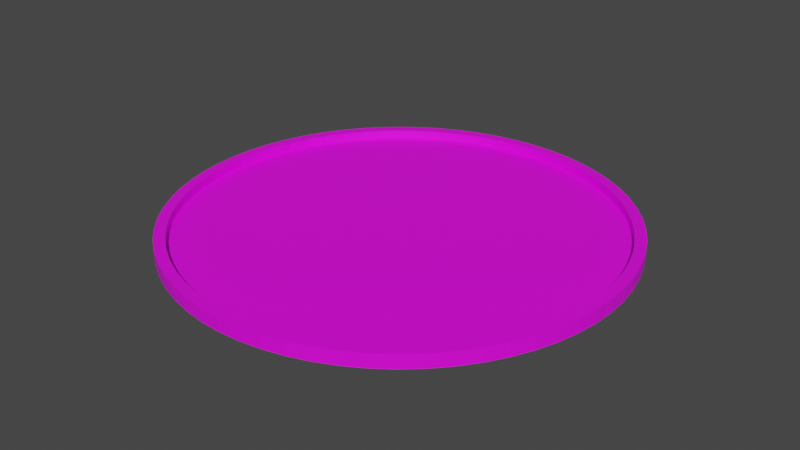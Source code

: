 # Source: Ring.blend  (saved by Blender 3.3.6; exported with 4.5.12 LTS)
import bpy
from mathutils import Matrix  # noqa: F401  (used for matrix-valued properties, if any)

bpy.ops.wm.read_factory_settings(use_empty=True)
scene = bpy.context.scene
scene.name = 'Scene'

# ---- collections
col_collection = bpy.data.collections.new('Collection'); scene.collection.children.link(col_collection)

# ---- images (referenced by path relative to the original .blend; pixels are not part of the script)
import os
ASSET_DIR = os.environ.get("B2B_ASSET_DIR", "")  # directory of the original .blend (textures are referenced by path, not embedded)
HERE = os.path.dirname(os.path.abspath(__file__))  # packed textures are extracted next to this script under _unpacked/

def load_image(name, relpath, width, height, colorspace="sRGB"):
    """Load a texture the original file referenced (path relative to the .blend, or extracted next to this script)."""
    p = next((c for c in (os.path.join(HERE, relpath), os.path.join(ASSET_DIR, relpath)) if relpath and os.path.exists(c)), "")
    if p:
        img = bpy.data.images.load(p, check_existing=True)
        img.name = name
    else:  # same state as the original file: an image datablock whose file is absent (Cycles renders it pink)
        img = bpy.data.images.new(name, width, height)
        img.source = "FILE"
        img.filepath = "//" + (relpath or name)
    img.colorspace_settings.name = colorspace
    return img
img_new_piskel_png = load_image('New Piskel.png', 'New Piskel.png', 1024, 1024, 'sRGB')

# ---- materials (node trees are filled in below, after node groups)
mat_material_002 = bpy.data.materials.new('Material.002')
mat_material_002.use_transparent_shadow = False

# ---- material node trees
mat_material_002.use_nodes = True; mat_material_002.node_tree.nodes.clear()
_N = mat_material_002.node_tree.nodes; _L = mat_material_002.node_tree.links
n0 = _N.new('ShaderNodeBsdfPrincipled'); n0.name = 'Principled BSDF'; n0.location = (10, 300)
n0.distribution = 'GGX'
n0.subsurface_method = 'RANDOM_WALK_SKIN'
n0.inputs[3].default_value = 1.45
n0.inputs[27].default_value = (0.0, 0.0, 0.0, 1.0)
n0.inputs[28].default_value = 1.0
n1 = _N.new('ShaderNodeOutputMaterial'); n1.name = 'Material Output'; n1.location = (300, 300)
n2 = _N.new('ShaderNodeTexImage'); n2.name = 'Image Texture'; n2.location = (-535, 128)
n2.image = img_new_piskel_png
n2.interpolation = 'Closest'
_L.new(n0.outputs[0], n1.inputs[0])
_L.new(n2.outputs[0], n0.inputs[0])
n1.is_active_output = True

# ---- world
world_world = bpy.data.worlds.new('World'); scene.world = world_world
world_world.use_nodes = True; world_world.node_tree.nodes.clear()
_N = world_world.node_tree.nodes; _L = world_world.node_tree.links
n0 = _N.new('ShaderNodeOutputWorld'); n0.name = 'World Output'; n0.location = (300, 300)
n1 = _N.new('ShaderNodeBackground'); n1.name = 'Background'; n1.location = (10, 300)
n1.inputs[0].default_value = (0.05088, 0.05088, 0.05088, 1.0)
_L.new(n1.outputs[0], n0.inputs[0])
n0.is_active_output = True
world_world.color = (0.05088, 0.05088, 0.05088)
world_world.use_sun_shadow = False
world_world.sun_shadow_jitter_overblur = 0.0

# ---- meshes
me_plane = bpy.data.meshes.new('Plane')
me_plane.from_pydata([(-6.498, -6.498, 0.2033), (6.498, -6.498, 0.2033), (-6.498, 6.498, 0.2033), (6.498, 6.498, 0.2033), (-9.19, 4.017e-07, 0.2033), (-4.017e-07, -9.19, 0.2033), (9.19, -4.017e-07, 0.2033), (4.017e-07, 9.19, 0.2033), (0.0, 0.0, 0.2033), (-8.49, -3.517, 0.2033), (3.517, -8.49, 0.2033), (8.49, 3.517, 0.2033), (-3.517, 8.49, 0.2033), (-8.49, 3.517, 0.2033), (-3.517, -8.49, 0.2033), (8.49, -3.517, 0.2033), (3.517, 8.49, 0.2033), (-2.013e-07, 4.606, 0.2033), (2.013e-07, -4.606, 0.2033), (-4.606, -2.013e-07, 0.2033), (4.606, 2.013e-07, 0.2033), (3.257, -3.257, 0.2033), (-3.257, -3.257, 0.2033), (-3.257, 3.257, 0.2033), (3.257, 3.257, 0.2033), (-7.641, -5.106, 0.2033), (5.106, -7.641, 0.2033), (7.641, 5.106, 0.2033), (-5.106, 7.641, 0.2033), (-9.013, 1.793, 0.2033), (-1.793, -9.013, 0.2033), (9.013, -1.793, 0.2033), (1.793, 9.013, 0.2033), (-3.015e-07, 6.897, 0.2033), (1.016e-07, -2.325, 0.2033), (-6.897, -3.015e-07, 0.2033), (2.325, 1.016e-07, 0.2033), (-9.013, -1.793, 0.2033), (1.793, -9.013, 0.2033), (9.013, 1.793, 0.2033), (-1.793, 9.013, 0.2033), (-7.641, 5.106, 0.2033), (-5.106, -7.641, 0.2033), (7.641, -5.106, 0.2033), (5.106, 7.641, 0.2033), (-1.016e-07, 2.325, 0.2033), (3.015e-07, -6.897, 0.2033), (-2.325, -1.016e-07, 0.2033), (6.897, 3.015e-07, 0.2033), (4.255, -1.763, 0.2033), (3.448, -5.973, 0.2033), (1.763, -4.255, 0.2033), (5.973, -3.448, 0.2033), (-4.255, -1.763, 0.2033), (-3.448, -5.973, 0.2033), (-5.973, -3.448, 0.2033), (-1.763, -4.255, 0.2033), (-3.448, 5.973, 0.2033), (-4.255, 1.763, 0.2033), (-5.973, 3.448, 0.2033), (-1.763, 4.255, 0.2033), (3.448, 5.973, 0.2033), (4.255, 1.763, 0.2033), (1.763, 4.255, 0.2033), (5.973, 3.448, 0.2033), (6.662, 1.785, 0.2033), (1.644, 1.644, 0.2033), (1.785, 6.662, 0.2033), (-1.644, 1.644, 0.2033), (-6.662, 1.785, 0.2033), (-4.877, 4.877, 0.2033), (-1.785, -6.662, 0.2033), (-4.877, -4.877, 0.2033), (-6.662, -1.785, 0.2033), (4.877, -4.877, 0.2033), (1.785, -6.662, 0.2033), (1.644, -1.644, 0.2033), (6.662, -1.785, 0.2033), (-1.644, -1.644, 0.2033), (-1.785, 6.662, 0.2033), (4.877, 4.877, 0.2033), (-7.104, -5.83, 0.2033), (5.83, -7.104, 0.2033), (7.104, 5.83, 0.2033), (-5.83, 7.104, 0.2033), (-9.145, 0.9008, 0.2033), (-0.9008, -9.145, 0.2033), (9.145, -0.9008, 0.2033), (0.9008, 9.145, 0.2033), (-3.516e-07, 8.043, 0.2033), (5.276e-08, -1.207, 0.2033), (-8.043, -3.516e-07, 0.2033), (1.207, 5.276e-08, 0.2033), (-8.794, -2.668, 0.2033), (2.668, -8.794, 0.2033), (8.794, 2.668, 0.2033), (-2.668, 8.794, 0.2033), (-8.105, 4.332, 0.2033), (-4.332, -8.105, 0.2033), (8.105, -4.332, 0.2033), (4.332, 8.105, 0.2033), (3.027e-07, 3.463, 0.2033), (3.521e-16, -5.751, 0.2033), (-3.463, 3.027e-07, 0.2033), (5.751, 0.0, 0.2033), (4.517, -0.8986, 0.2033), (3.38, -4.652, 0.2033), (0.8986, -4.517, 0.2033), (4.652, -3.38, 0.2033), (-4.517, -0.8986, 0.2033), (-3.38, -4.652, 0.2033), (-7.246, -3.49, 0.2033), (-2.559, -3.83, 0.2033), (-3.49, 7.246, 0.2033), (-3.83, 2.559, 0.2033), (-7.246, 3.49, 0.2033), (-2.559, 3.83, 0.2033), (3.49, 7.246, 0.2033), (3.83, 2.559, 0.2033), (0.8986, 4.517, 0.2033), (4.652, 3.38, 0.2033), (-8.105, -4.332, 0.2033), (4.332, -8.105, 0.2033), (8.105, 4.332, 0.2033), (-4.332, 8.105, 0.2033), (-8.794, 2.668, 0.2033), (-2.668, -8.794, 0.2033), (8.794, -2.668, 0.2033), (2.668, 8.794, 0.2033), (-1.056e-15, 5.751, 0.2033), (-3.027e-07, -3.463, 0.2033), (-5.751, -7.043e-16, 0.2033), (3.463, -3.027e-07, 0.2033), (-9.145, -0.9007, 0.2033), (0.9007, -9.145, 0.2033), (9.145, 0.9007, 0.2033), (-0.9007, 9.145, 0.2033), (-7.104, 5.83, 0.2033), (-5.83, -7.104, 0.2033), (7.104, -5.83, 0.2033), (5.83, 7.104, 0.2033), (-5.276e-08, 1.207, 0.2033), (3.516e-07, -8.043, 0.2033), (-1.207, -5.276e-08, 0.2033), (8.043, 3.516e-07, 0.2033), (3.83, -2.559, 0.2033), (3.49, -7.246, 0.2033), (2.559, -3.83, 0.2033), (7.246, -3.49, 0.2033), (-3.83, -2.559, 0.2033), (-3.49, -7.246, 0.2033), (-4.652, -3.38, 0.2033), (-0.8986, -4.517, 0.2033), (-3.38, 4.652, 0.2033), (-4.517, 0.8986, 0.2033), (-4.652, 3.38, 0.2033), (-0.8986, 4.517, 0.2033), (3.38, 4.652, 0.2033), (4.517, 0.8986, 0.2033), (2.559, 3.83, 0.2033), (7.246, 3.49, 0.2033), (6.372, 2.639, 0.2033), (6.838, 0.9002, 0.2033), (5.469, 1.777, 0.2033), (7.841, 1.79, 0.2033), (1.732, 2.999, 0.2033), (2.148, 0.8898, 0.2033), (0.8898, 2.148, 0.2033), (2.999, 1.732, 0.2033), (1.79, 7.841, 0.2033), (1.777, 5.469, 0.2033), (0.9002, 6.838, 0.2033), (2.639, 6.372, 0.2033), (-1.732, 2.999, 0.2033), (-2.148, 0.8898, 0.2033), (-2.999, 1.732, 0.2033), (-0.8898, 2.148, 0.2033), (-6.372, 2.639, 0.2033), (-6.838, 0.9002, 0.2033), (-7.841, 1.79, 0.2033), (-5.469, 1.777, 0.2033), (-5.015, 6.288, 0.2033), (-5.471, 4.198, 0.2033), (-6.288, 5.015, 0.2033), (-4.198, 5.471, 0.2033), (-1.777, -5.469, 0.2033), (-1.79, -7.841, 0.2033), (-2.639, -6.372, 0.2033), (-0.9002, -6.838, 0.2033), (-5.471, -4.198, 0.2033), (-5.015, -6.288, 0.2033), (-6.288, -5.015, 0.2033), (-4.198, -5.471, 0.2033), (-6.838, -0.9002, 0.2033), (-6.372, -2.639, 0.2033), (-7.841, -1.79, 0.2033), (-5.469, -1.777, 0.2033), (5.471, -4.198, 0.2033), (5.015, -6.288, 0.2033), (4.198, -5.471, 0.2033), (6.288, -5.015, 0.2033), (1.777, -5.469, 0.2033), (1.79, -7.841, 0.2033), (0.9002, -6.838, 0.2033), (2.639, -6.372, 0.2033), (2.148, -0.8898, 0.2033), (1.732, -2.999, 0.2033), (0.8898, -2.148, 0.2033), (2.999, -1.732, 0.2033), (6.838, -0.9002, 0.2033), (6.372, -2.639, 0.2033), (5.469, -1.777, 0.2033), (7.841, -1.79, 0.2033), (-2.148, -0.8898, 0.2033), (-1.732, -2.999, 0.2033), (-2.999, -1.732, 0.2033), (-0.8898, -2.148, 0.2033), (-1.79, 7.841, 0.2033), (-1.777, 5.469, 0.2033), (-2.639, 6.372, 0.2033), (-0.9002, 6.838, 0.2033), (5.015, 6.288, 0.2033), (5.471, 4.198, 0.2033), (4.198, 5.471, 0.2033), (6.288, 5.015, 0.2033), (6.81, 4.279, 0.2033), (4.066, 4.066, 0.2033), (4.279, 6.81, 0.2033), (-0.8996, 5.68, 0.2033), (-2.611, 5.124, 0.2033), (-2.656, 7.592, 0.2033), (-0.8963, -3.345, 0.2033), (-2.449, -2.449, 0.2033), (-3.345, -0.8963, 0.2033), (7.592, -2.656, 0.2033), (5.124, -2.611, 0.2033), (5.68, -0.8996, 0.2033), (2.449, -2.449, 0.2033), (0.8963, -3.345, 0.2033), (0.8536, -0.8536, 0.2033), (2.656, -7.592, 0.2033), (0.9005, -7.992, 0.2033), (0.8996, -5.68, 0.2033), (5.687, -5.687, 0.2033), (4.279, -6.81, 0.2033), (4.066, -4.066, 0.2033), (-5.124, -2.611, 0.2033), (-7.592, -2.656, 0.2033), (-7.992, -0.9005, 0.2033), (-4.279, -6.81, 0.2033), (-5.687, -5.687, 0.2033), (-6.81, -4.279, 0.2033), (-0.9005, -7.992, 0.2033), (-2.656, -7.592, 0.2033), (-2.611, -5.124, 0.2033), (-4.066, 4.066, 0.2033), (-6.81, 4.279, 0.2033), (-5.687, 5.687, 0.2033), (-5.68, 0.8996, 0.2033), (-7.992, 0.9005, 0.2033), (-7.592, 2.656, 0.2033), (-0.8536, 0.8536, 0.2033), (-3.345, 0.8963, 0.2033), (-2.449, 2.449, 0.2033), (2.611, 5.124, 0.2033), (0.8996, 5.68, 0.2033), (0.9005, 7.992, 0.2033), (3.345, 0.8963, 0.2033), (0.8536, 0.8536, 0.2033), (0.8963, 3.345, 0.2033), (7.992, 0.9005, 0.2033), (5.68, 0.8996, 0.2033), (5.124, 2.611, 0.2033), (7.592, 2.656, 0.2033), (2.449, 2.449, 0.2033), (2.656, 7.592, 0.2033), (-0.8963, 3.345, 0.2033), (-5.124, 2.611, 0.2033), (-4.279, 6.81, 0.2033), (-0.8996, -5.68, 0.2033), (-4.066, -4.066, 0.2033), (-5.68, -0.8996, 0.2033), (6.81, -4.279, 0.2033), (2.611, -5.124, 0.2033), (3.345, -0.8963, 0.2033), (7.992, -0.9005, 0.2033), (-0.8536, -0.8536, 0.2033), (-0.9005, 7.992, 0.2033), (5.687, 5.687, 0.2033), (-6.829, -6.829, -2.235e-07), (6.829, -6.829, -2.235e-07), (-6.829, 6.829, -2.235e-07), (6.829, 6.829, -2.235e-07), (-9.658, 4.222e-07, -2.235e-07), (-4.226e-07, -9.658, -2.235e-07), (9.658, -4.222e-07, -2.235e-07), (4.218e-07, 9.658, -2.235e-07), (-8.923, -3.696, -2.235e-07), (3.696, -8.923, -2.235e-07), (8.923, 3.696, -2.235e-07), (-3.696, 8.923, -2.235e-07), (-8.923, 3.696, -2.235e-07), (-3.696, -8.923, -2.235e-07), (8.923, -3.696, -2.235e-07), (3.696, 8.923, -2.235e-07), (-8.031, -5.366, -2.235e-07), (5.366, -8.031, -2.235e-07), (8.031, 5.366, -2.235e-07), (-5.366, 8.031, -2.235e-07), (-9.473, 1.884, 1.043e-07), (-1.884, -9.473, -2.235e-07), (9.473, -1.884, -2.235e-07), (1.884, 9.473, -2.235e-07), (-9.473, -1.884, -2.235e-07), (1.884, -9.473, -2.235e-07), (9.473, 1.884, -2.235e-07), (-1.884, 9.473, -2.235e-07), (-8.031, 5.366, -2.235e-07), (-5.366, -8.031, -2.235e-07), (8.031, -5.366, -2.235e-07), (5.366, 8.031, -2.235e-07), (-7.466, -6.127, -2.235e-07), (6.127, -7.466, -2.235e-07), (7.466, 6.127, -2.235e-07), (-6.127, 7.466, -2.235e-07), (-9.612, 0.9467, -2.235e-07), (-0.9467, -9.612, -2.235e-07), (9.612, -0.9467, -2.235e-07), (0.9467, 9.612, -2.235e-07), (-9.242, -2.804, -2.235e-07), (2.804, -9.242, -2.235e-07), (9.242, 2.804, -2.235e-07), (-2.804, 9.242, -2.235e-07), (-8.518, 4.553, -2.235e-07), (-4.553, -8.518, -2.235e-07), (8.518, -4.553, -2.235e-07), (4.553, 8.518, -2.235e-07), (-8.518, -4.553, -2.235e-07), (4.553, -8.518, -2.235e-07), (8.518, 4.553, -2.235e-07), (-4.553, 8.518, -2.235e-07), (-9.242, 2.804, -2.235e-07), (-2.804, -9.242, -2.235e-07), (9.242, -2.804, -2.235e-07), (2.804, 9.242, -2.235e-07), (-9.612, -0.9467, -2.235e-07), (0.9467, -9.612, -2.235e-07), (9.612, 0.9467, -2.235e-07), (-0.9467, 9.612, -2.235e-07), (-7.466, 6.127, -2.235e-07), (-6.127, -7.466, -2.235e-07), (7.466, -6.127, -2.235e-07), (6.127, 7.466, -2.235e-07), (-6.498, -6.498, 0.5904), (6.498, -6.498, 0.5904), (-6.498, 6.498, 0.5904), (6.498, 6.498, 0.5904), (-9.19, 4.017e-07, 0.5904), (-4.017e-07, -9.19, 0.5904), (9.19, -4.017e-07, 0.5904), (4.017e-07, 9.19, 0.5904), (-8.49, -3.517, 0.5904), (3.517, -8.49, 0.5904), (8.49, 3.517, 0.5904), (-3.517, 8.49, 0.5904), (-8.49, 3.517, 0.5904), (-3.517, -8.49, 0.5904), (8.49, -3.517, 0.5904), (3.517, 8.49, 0.5904), (-7.641, -5.106, 0.5904), (5.106, -7.641, 0.5904), (7.641, 5.106, 0.5904), (-5.106, 7.641, 0.5904), (-9.013, 1.793, 0.5904), (-1.793, -9.013, 0.5904), (9.013, -1.793, 0.5904), (1.793, 9.013, 0.5904), (-9.013, -1.793, 0.5904), (1.793, -9.013, 0.5904), (9.013, 1.793, 0.5904), (-1.793, 9.013, 0.5904), (-7.641, 5.106, 0.5904), (-5.106, -7.641, 0.5904), (7.641, -5.106, 0.5904), (5.106, 7.641, 0.5904), (-7.104, -5.83, 0.5904), (5.83, -7.104, 0.5904), (7.104, 5.83, 0.5904), (-5.83, 7.104, 0.5904), (-9.145, 0.9008, 0.5904), (-0.9008, -9.145, 0.5904), (9.145, -0.9008, 0.5904), (0.9008, 9.145, 0.5904), (-8.794, -2.668, 0.5904), (2.668, -8.794, 0.5904), (8.794, 2.668, 0.5904), (-2.668, 8.794, 0.5904), (-8.105, 4.332, 0.5904), (-4.332, -8.105, 0.5904), (8.105, -4.332, 0.5904), (4.332, 8.105, 0.5904), (-8.105, -4.332, 0.5904), (4.332, -8.105, 0.5904), (8.105, 4.332, 0.5904), (-4.332, 8.105, 0.5904), (-8.794, 2.668, 0.5904), (-2.668, -8.794, 0.5904), (8.794, -2.668, 0.5904), (2.668, 8.794, 0.5904), (-9.145, -0.9007, 0.5904), (0.9007, -9.145, 0.5904), (9.145, 0.9007, 0.5904), (-0.9007, 9.145, 0.5904), (-7.104, 5.83, 0.5904), (-5.83, -7.104, 0.5904), (7.104, -5.83, 0.5904), (5.83, 7.104, 0.5904), (-6.829, -6.829, 0.5904), (6.829, -6.829, 0.5904), (-6.829, 6.829, 0.5904), (6.829, 6.829, 0.5904), (-9.658, 4.222e-07, 0.5904), (-4.226e-07, -9.658, 0.5904), (9.658, -4.222e-07, 0.5904), (4.218e-07, 9.658, 0.5904), (-8.923, -3.696, 0.5904), (3.696, -8.923, 0.5904), (8.923, 3.696, 0.5904), (-3.696, 8.923, 0.5904), (-8.923, 3.696, 0.5904), (-3.696, -8.923, 0.5904), (8.923, -3.696, 0.5904), (3.696, 8.923, 0.5904), (-8.031, -5.366, 0.5904), (5.366, -8.031, 0.5904), (8.031, 5.366, 0.5904), (-5.366, 8.031, 0.5904), (-9.473, 1.884, 0.5904), (-1.884, -9.473, 0.5904), (9.473, -1.884, 0.5904), (1.884, 9.473, 0.5904), (-9.473, -1.884, 0.5904), (1.884, -9.473, 0.5904), (9.473, 1.884, 0.5904), (-1.884, 9.473, 0.5904), (-8.031, 5.366, 0.5904), (-5.366, -8.031, 0.5904), (8.031, -5.366, 0.5904), (5.366, 8.031, 0.5904), (-7.466, -6.127, 0.5904), (6.127, -7.466, 0.5904), (7.466, 6.127, 0.5904), (-6.127, 7.466, 0.5904), (-9.612, 0.9467, 0.5904), (-0.9467, -9.612, 0.5904), (9.612, -0.9467, 0.5904), (0.9467, 9.612, 0.5904), (-9.242, -2.804, 0.5904), (2.804, -9.242, 0.5904), (9.242, 2.804, 0.5904), (-2.804, 9.242, 0.5904), (-8.518, 4.553, 0.5904), (-4.553, -8.518, 0.5904), (8.518, -4.553, 0.5904), (4.553, 8.518, 0.5904), (-8.518, -4.553, 0.5904), (4.553, -8.518, 0.5904), (8.518, 4.553, 0.5904), (-4.553, 8.518, 0.5904), (-9.242, 2.804, 0.5904), (-2.804, -9.242, 0.5904), (9.242, -2.804, 0.5904), (2.804, 9.242, 0.5904), (-9.612, -0.9467, 0.5904), (0.9467, -9.612, 0.5904), (9.612, 0.9467, 0.5904), (-0.9467, 9.612, 0.5904), (-7.466, 6.127, 0.5904), (-6.127, -7.466, 0.5904), (7.466, -6.127, 0.5904), (6.127, 7.466, 0.5904), (-6.489, -6.489, -2.086e-07), (6.489, -6.489, -2.086e-07), (-6.489, 6.489, -2.086e-07), (6.489, 6.489, -2.086e-07), (-9.177, 3.93e-07, -2.086e-07), (-4.04e-07, -9.177, -2.086e-07), (9.177, -4.093e-07, -2.086e-07), (3.983e-07, 9.177, -2.086e-07), (-8.478, -3.512, -2.086e-07), (3.512, -8.478, -2.086e-07), (8.478, 3.512, -2.086e-07), (-3.512, 8.478, -2.086e-07), (-8.478, 3.512, -2.086e-07), (-3.512, -8.478, -2.086e-07), (8.478, -3.512, -2.086e-07), (3.512, 8.478, -2.086e-07), (-7.63, -5.098, -2.086e-07), (5.098, -7.63, -2.086e-07), (7.63, 5.098, -2.086e-07), (-5.098, 7.63, -2.086e-07), (-9.0, 1.79, -2.086e-07), (-1.79, -9.0, -2.086e-07), (9.0, -1.79, -2.086e-07), (1.79, 9.0, -2.086e-07), (-9.0, -1.79, -2.086e-07), (1.79, -9.0, -2.086e-07), (9.0, 1.79, -2.086e-07), (-1.79, 9.0, -2.086e-07), (-7.63, 5.098, -2.086e-07), (-5.098, -7.63, -2.086e-07), (7.63, -5.098, -2.086e-07), (5.098, 7.63, -2.086e-07), (-7.094, -5.822, -2.086e-07), (5.822, -7.094, -2.086e-07), (7.094, 5.822, -2.086e-07), (-5.822, 7.094, -2.086e-07), (-9.132, 0.8995, -2.086e-07), (-0.8995, -9.132, -2.086e-07), (9.132, -0.8995, -2.086e-07), (0.8995, 9.132, -2.086e-07), (-8.782, -2.664, -2.086e-07), (2.664, -8.782, -2.086e-07), (8.782, 2.664, -2.086e-07), (-2.664, 8.782, -2.086e-07), (-8.093, 4.326, -2.086e-07), (-4.326, -8.093, -2.086e-07), (8.093, -4.326, -2.086e-07), (4.326, 8.093, -2.086e-07), (-8.093, -4.326, -2.086e-07), (4.326, -8.093, -2.086e-07), (8.093, 4.326, -2.086e-07), (-4.326, 8.093, -2.086e-07), (-8.782, 2.664, -2.086e-07), (-2.664, -8.782, -2.086e-07), (8.782, -2.664, -2.086e-07), (2.664, 8.782, -2.086e-07), (-9.132, -0.8995, -2.086e-07), (0.8995, -9.132, -2.086e-07), (9.132, 0.8995, -2.086e-07), (-0.8995, 9.132, -2.086e-07), (-7.094, 5.822, -2.086e-07), (-5.822, -7.094, -2.086e-07), (7.094, -5.822, -2.086e-07), (5.822, 7.094, -2.086e-07), (-7.451e-09, 2.98e-08, -5.96e-08)], [], [(287, 89, 7, 136), (285, 87, 6, 144), (284, 105, 20, 132), (283, 106, 21, 147), (282, 99, 15, 148), (281, 109, 19, 131), (279, 102, 18, 152), (278, 113, 12, 124), (277, 114, 23, 155), (276, 101, 17, 156), (275, 117, 16, 128), (273, 95, 11, 160), (272, 161, 64, 120), (271, 162, 65, 163), (270, 135, 39, 164), (269, 165, 63, 119), (267, 158, 62, 168), (266, 169, 32, 88), (265, 170, 67, 171), (264, 157, 61, 172), (263, 173, 60, 116), (262, 174, 68, 175), (261, 141, 45, 176), (260, 177, 59, 115), (259, 178, 69, 179), (258, 154, 58, 180), (257, 181, 28, 84), (256, 182, 70, 183), (255, 153, 57, 184), (254, 185, 56, 112), (253, 186, 71, 187), (252, 142, 46, 188), (251, 189, 55, 111), (249, 150, 54, 192), (248, 193, 35, 91), (247, 194, 73, 195), (246, 149, 53, 196), (245, 197, 52, 108), (244, 198, 74, 199), (243, 139, 43, 200), (242, 201, 51, 107), (241, 202, 75, 203), (240, 146, 50, 204), (239, 205, 36, 92), (238, 206, 76, 207), (237, 145, 49, 208), (236, 209, 48, 104), (235, 210, 77, 211), (234, 127, 31, 212), (233, 213, 47, 103), (231, 130, 34, 216), (230, 217, 40, 96), (229, 218, 79, 219), (228, 129, 33, 220), (227, 221, 44, 100), (225, 123, 27, 224), (222, 225, 224, 80), (64, 160, 225, 222), (160, 11, 123, 225), (157, 226, 223, 61), (120, 64, 222, 226), (117, 227, 100, 16), (61, 223, 227, 117), (223, 80, 221, 227), (218, 228, 220, 79), (60, 156, 228, 218), (156, 17, 129, 228), (153, 229, 219, 57), (23, 116, 229, 153), (116, 60, 218, 229), (113, 230, 96, 12), (57, 219, 230, 113), (219, 79, 217, 230), (214, 231, 216, 78), (56, 152, 231, 214), (152, 18, 130, 231), (149, 232, 215, 53), (112, 56, 214, 232), (109, 233, 103, 19), (53, 215, 233, 109), (215, 78, 213, 233), (210, 234, 212, 77), (52, 148, 234, 210), (148, 15, 127, 234), (145, 235, 211, 49), (21, 108, 235, 145), (108, 52, 210, 235), (105, 236, 104, 20), (49, 211, 236, 105), (211, 77, 209, 236), (51, 147, 237, 206), (130, 238, 207, 34), (18, 107, 238, 130), (107, 51, 206, 238), (92, 8, 239), (34, 207, 239, 90), (202, 240, 204, 75), (38, 94, 240, 202), (94, 10, 146, 240), (142, 241, 203, 46), (5, 134, 241, 142), (134, 38, 202, 241), (102, 242, 107, 18), (46, 203, 242, 102), (203, 75, 201, 242), (26, 82, 243, 198), (146, 244, 199, 50), (10, 122, 244, 146), (122, 26, 198, 244), (50, 199, 245, 106), (194, 246, 196, 73), (55, 151, 246, 194), (151, 22, 149, 246), (93, 247, 195, 37), (9, 111, 247, 93), (111, 55, 194, 247), (133, 248, 91, 4), (37, 195, 248, 133), (195, 73, 193, 248), (190, 249, 192, 72), (42, 98, 249, 190), (98, 14, 150, 249), (81, 250, 191, 25), (138, 42, 190, 250), (121, 251, 111, 9), (25, 191, 251, 121), (191, 72, 189, 251), (186, 252, 188, 71), (30, 86, 252, 186), (86, 5, 142, 252), (150, 253, 187, 54), (14, 126, 253, 150), (126, 30, 186, 253), (110, 254, 112, 22), (54, 187, 254, 110), (187, 71, 185, 254), (59, 155, 255, 182), (97, 256, 183, 41), (13, 115, 256, 97), (115, 59, 182, 256), (41, 183, 257, 137), (178, 258, 180, 69), (35, 131, 258, 178), (131, 19, 154, 258), (85, 259, 179, 29), (4, 91, 259, 85), (91, 35, 178, 259), (125, 260, 115, 13), (29, 179, 260, 125), (179, 69, 177, 260), (47, 143, 261, 174), (90, 239, 8), (154, 262, 175, 58), (19, 103, 262, 154), (103, 47, 174, 262), (58, 175, 263, 114), (170, 264, 172, 67), (63, 159, 264, 170), (159, 24, 157, 264), (129, 265, 171, 33), (17, 119, 265, 129), (119, 63, 170, 265), (89, 266, 88, 7), (33, 171, 266, 89), (171, 67, 169, 266), (166, 267, 168, 66), (36, 132, 267, 166), (132, 20, 158, 267), (141, 268, 167, 45), (92, 36, 166, 268), (101, 269, 119, 17), (45, 167, 269, 101), (167, 66, 165, 269), (162, 270, 164, 65), (48, 144, 270, 162), (144, 6, 135, 270), (158, 271, 163, 62), (20, 104, 271, 158), (104, 48, 162, 271), (118, 272, 120, 24), (62, 163, 272, 118), (163, 65, 161, 272), (161, 273, 160, 64), (65, 164, 273, 161), (164, 39, 95, 273), (165, 274, 159, 63), (168, 62, 118, 274), (169, 275, 128, 32), (67, 172, 275, 169), (172, 61, 117, 275), (173, 276, 156, 60), (68, 176, 276, 173), (176, 45, 101, 276), (177, 277, 155, 59), (69, 180, 277, 177), (180, 58, 114, 277), (181, 278, 124, 28), (70, 184, 278, 181), (184, 57, 113, 278), (185, 279, 152, 56), (71, 188, 279, 185), (188, 46, 102, 279), (189, 280, 151, 55), (192, 54, 110, 280), (193, 281, 131, 35), (73, 196, 281, 193), (196, 53, 109, 281), (197, 282, 148, 52), (74, 200, 282, 197), (200, 43, 99, 282), (201, 283, 147, 51), (75, 204, 283, 201), (204, 50, 106, 283), (205, 284, 132, 36), (76, 208, 284, 205), (208, 49, 105, 284), (209, 285, 144, 48), (77, 212, 285, 209), (212, 31, 87, 285), (213, 286, 143, 47), (216, 34, 90, 286), (217, 287, 136, 40), (79, 220, 287, 217), (220, 33, 89, 287), (221, 288, 140, 44), (224, 27, 83, 288), (31, 127, 407, 375), (337, 305, 433, 465), (137, 2, 355, 413), (85, 29, 373, 389), (336, 304, 432, 464), (30, 126, 406, 374), (136, 7, 360, 412), (84, 28, 372, 388), (335, 303, 431, 463), (29, 125, 405, 373), (135, 6, 359, 411), (83, 27, 371, 387), (334, 302, 430, 462), (28, 124, 404, 372), (134, 5, 358, 410), (82, 26, 370, 386), (333, 301, 429, 461), (27, 123, 403, 371), (133, 4, 357, 409), (292, 352, 480, 420), (81, 25, 369, 385), (332, 300, 428, 460), (26, 122, 402, 370), (290, 351, 479, 418), (331, 299, 427, 459), (25, 121, 401, 369), (289, 350, 478, 417), (330, 298, 426, 458), (291, 349, 477, 419), (329, 297, 425, 457), (296, 348, 476, 424), (328, 296, 424, 456), (128, 16, 368, 408), (295, 347, 475, 423), (327, 295, 423, 455), (127, 15, 367, 407), (294, 346, 474, 422), (326, 294, 422, 454), (126, 14, 366, 406), (293, 345, 473, 421), (325, 293, 421, 453), (125, 13, 365, 405), (304, 344, 472, 432), (324, 291, 419, 452), (124, 12, 364, 404), (303, 343, 471, 431), (323, 292, 420, 451), (123, 11, 363, 403), (302, 342, 470, 430), (322, 290, 418, 450), (122, 10, 362, 402), (301, 341, 469, 429), (321, 289, 417, 449), (121, 9, 361, 401), (300, 340, 468, 428), (299, 339, 467, 427), (298, 338, 466, 426), (297, 337, 465, 425), (320, 336, 464, 448), (319, 335, 463, 447), (318, 334, 462, 446), (317, 333, 461, 445), (316, 332, 460, 444), (315, 331, 459, 443), (416, 356, 420, 480), (375, 407, 471, 439), (392, 376, 440, 456), (376, 408, 472, 440), (393, 377, 441, 457), (377, 409, 473, 441), (394, 378, 442, 458), (353, 385, 449, 417), (378, 410, 474, 442), (401, 361, 425, 465), (395, 379, 443, 459), (354, 386, 450, 418), (379, 411, 475, 443), (402, 362, 426, 466), (396, 380, 444, 460), (356, 387, 451, 420), (380, 412, 476, 444), (403, 363, 427, 467), (397, 381, 445, 461), (355, 388, 452, 419), (404, 364, 428, 468), (381, 413, 477, 445), (398, 382, 446, 462), (357, 389, 453, 421), (405, 365, 429, 469), (382, 414, 478, 446), (399, 383, 447, 463), (358, 390, 454, 422), (406, 366, 430, 470), (383, 415, 479, 447), (400, 384, 448, 464), (359, 391, 455, 423), (407, 367, 431, 471), (384, 416, 480, 448), (360, 392, 456, 424), (408, 368, 432, 472), (361, 393, 457, 425), (409, 357, 421, 473), (362, 394, 458, 426), (385, 369, 433, 449), (410, 358, 422, 474), (369, 401, 465, 433), (363, 395, 459, 427), (386, 370, 434, 450), (411, 359, 423, 475), (370, 402, 466, 434), (364, 396, 460, 428), (387, 371, 435, 451), (412, 360, 424, 476), (371, 403, 467, 435), (365, 397, 461, 429), (388, 372, 436, 452), (413, 355, 419, 477), (372, 404, 468, 436), (366, 398, 462, 430), (389, 373, 437, 453), (414, 353, 417, 478), (373, 405, 469, 437), (367, 399, 463, 431), (390, 374, 438, 454), (415, 354, 418, 479), (374, 406, 470, 438), (368, 400, 464, 432), (391, 375, 439, 455), (86, 30, 374, 390), (138, 0, 353, 414), (338, 306, 434, 466), (32, 128, 408, 376), (87, 31, 375, 391), (139, 1, 354, 415), (339, 307, 435, 467), (88, 32, 376, 392), (140, 3, 356, 416), (340, 308, 436, 468), (341, 309, 437, 469), (342, 310, 438, 470), (0, 81, 385, 353), (343, 311, 439, 471), (37, 133, 409, 377), (1, 82, 386, 354), (344, 312, 440, 472), (38, 134, 410, 378), (93, 37, 377, 393), (3, 83, 387, 356), (345, 313, 441, 473), (39, 135, 411, 379), (94, 38, 378, 394), (2, 84, 388, 355), (346, 314, 442, 474), (40, 136, 412, 380), (95, 39, 379, 395), (4, 85, 389, 357), (41, 137, 413, 381), (347, 315, 443, 475), (96, 40, 380, 396), (5, 86, 390, 358), (42, 138, 414, 382), (348, 316, 444, 476), (97, 41, 381, 397), (6, 87, 391, 359), (43, 139, 415, 383), (349, 317, 445, 477), (98, 42, 382, 398), (7, 88, 392, 360), (44, 140, 416, 384), (350, 318, 446, 478), (99, 43, 383, 399), (351, 319, 447, 479), (100, 44, 384, 400), (352, 320, 448, 480), (305, 321, 449, 433), (306, 322, 450, 434), (9, 93, 393, 361), (307, 323, 451, 435), (10, 94, 394, 362), (308, 324, 452, 436), (11, 95, 395, 363), (309, 325, 453, 437), (12, 96, 396, 364), (310, 326, 454, 438), (13, 97, 397, 365), (311, 327, 455, 439), (14, 98, 398, 366), (312, 328, 456, 440), (15, 99, 399, 367), (313, 329, 457, 441), (16, 100, 400, 368), (314, 330, 458, 442), (341, 301, 493, 533), (315, 347, 539, 507), (289, 321, 513, 481), (342, 302, 494, 534), (316, 348, 540, 508), (290, 322, 514, 482), (343, 303, 495, 535), (317, 349, 541, 509), (292, 323, 515, 484), (344, 304, 496, 536), (318, 350, 542, 510), (291, 324, 516, 483), (345, 293, 485, 537), (319, 351, 543, 511), (293, 325, 517, 485), (346, 294, 486, 538), (320, 352, 544, 512), (294, 326, 518, 486), (347, 295, 487, 539), (321, 305, 497, 513), (295, 327, 519, 487), (348, 296, 488, 540), (322, 306, 498, 514), (296, 328, 520, 488), (349, 291, 483, 541), (323, 307, 499, 515), (297, 329, 521, 489), (350, 289, 481, 542), (324, 308, 500, 516), (298, 330, 522, 490), (351, 290, 482, 543), (325, 309, 501, 517), (299, 331, 523, 491), (352, 292, 484, 544), (326, 310, 502, 518), (300, 332, 524, 492), (327, 311, 503, 519), (301, 333, 525, 493), (328, 312, 504, 520), (302, 334, 526, 494), (329, 313, 505, 521), (303, 335, 527, 495), (330, 314, 506, 522), (304, 336, 528, 496), (331, 315, 507, 523), (305, 337, 529, 497), (332, 316, 508, 524), (306, 338, 530, 498), (333, 317, 509, 525), (307, 339, 531, 499), (334, 318, 510, 526), (308, 340, 532, 500), (335, 319, 511, 527), (309, 341, 533, 501), (336, 320, 512, 528), (310, 342, 534, 502), (337, 297, 489, 529), (311, 343, 535, 503), (338, 298, 490, 530), (312, 344, 536, 504), (339, 299, 491, 531), (313, 345, 537, 505), (340, 300, 492, 532), (314, 346, 538, 506), (523, 507, 545), (497, 529, 545), (524, 508, 545), (498, 530, 545), (525, 509, 545), (499, 531, 545), (526, 510, 545), (500, 532, 545), (527, 511, 545), (501, 533, 545), (528, 512, 545), (502, 534, 545), (529, 489, 545), (503, 535, 545), (530, 490, 545), (504, 536, 545), (531, 491, 545), (505, 537, 545), (532, 492, 545), (506, 538, 545), (533, 493, 545), (507, 539, 545), (481, 513, 545), (534, 494, 545), (508, 540, 545), (482, 514, 545), (535, 495, 545), (509, 541, 545), (484, 515, 545), (536, 496, 545), (510, 542, 545), (483, 516, 545), (537, 485, 545), (511, 543, 545), (485, 517, 545), (538, 486, 545), (512, 544, 545), (486, 518, 545), (539, 487, 545), (513, 497, 545), (487, 519, 545), (540, 488, 545), (514, 498, 545), (488, 520, 545), (541, 483, 545), (515, 499, 545), (489, 521, 545), (542, 481, 545), (516, 500, 545), (490, 522, 545), (543, 482, 545), (517, 501, 545), (491, 523, 545), (544, 484, 545), (518, 502, 545), (492, 524, 545), (519, 503, 545), (493, 525, 545), (520, 504, 545), (494, 526, 545), (521, 505, 545), (495, 527, 545), (522, 506, 545), (496, 528, 545), (140, 288, 3), (3, 288, 83), (80, 224, 288), (221, 80, 288), (223, 226, 80), (80, 226, 222), (157, 24, 226), (24, 120, 226), (159, 274, 24), (24, 274, 118), (165, 66, 274), (66, 168, 274), (167, 268, 66), (66, 268, 166), (139, 243, 1), (1, 243, 82), (198, 243, 74), (200, 74, 243), (197, 245, 74), (199, 74, 245), (106, 245, 21), (108, 21, 245), (145, 237, 21), (147, 21, 237), (206, 237, 76), (208, 76, 237), (205, 239, 76), (207, 76, 239), (78, 216, 286), (78, 232, 214), (215, 232, 78), (213, 78, 286), (149, 22, 232), (22, 112, 232), (151, 280, 22), (22, 280, 110), (189, 72, 280), (72, 192, 280), (191, 250, 72), (72, 250, 190), (138, 250, 0), (81, 0, 250), (174, 261, 68), (176, 68, 261), (173, 263, 68), (175, 68, 263), (116, 23, 263), (114, 263, 23), (153, 255, 23), (155, 23, 255), (184, 70, 255), (182, 255, 70), (181, 257, 70), (183, 70, 257), (137, 257, 2), (84, 2, 257), (141, 261, 8), (143, 8, 261), (8, 286, 90), (143, 286, 8), (141, 8, 268), (8, 92, 268)])
_uv = me_plane.uv_layers.new(name='UVMap')
_uv.uv.foreach_set('vector', [-0.8544, -1.373, -1.042, -1.188, -1.291, -1.413, -1.105, -1.6, -0.6737, 2.305, -0.9004, 2.555, -1.105, 2.387, -0.879, 2.139, 0.2391, 1.296, 0.009079, 1.551, -0.2033, 1.393, 0.02146, 1.145, 1.301, 1.968, 1.047, 2.042, 0.7685, 1.741, 1.03, 1.702, 0.2916, 2.713, 0.0486, 3.004, -0.2041, 2.927, 0.03461, 2.652, 2.014, -0.6614, 1.786, -0.4094, 1.608, -0.6053, 1.833, -0.8537, 2.111, 1.316, 1.95, 1.525, 1.702, 1.299, 1.859, 1.087, 0.06634, -1.873, -0.1835, -1.788, -0.448, -2.038, -0.2041, -2.139, 1.143, -1.231, 0.9002, -0.94, 0.6362, -0.953, 0.8838, -1.28, 0.1529, -0.4583, -0.0489, -0.287, -0.2968, -0.5117, -0.101, -0.6893, -1.467, -0.5225, -1.556, -0.2739, -1.831, -0.5125, -1.73, -0.7565, -1.367, 1.518, -1.605, 1.777, -1.73, 1.544, -1.479, 1.28, -0.8715, 0.9921, -1.123, 1.257, -1.22, 1.012, -0.9457, 0.7386, -0.6096, 1.449, -0.8373, 1.7, -0.9947, 1.488, -0.7585, 1.231, -1.064, 1.951, -1.291, 2.201, -1.459, 1.997, -1.228, 1.743, -0.1995, -0.06938, -0.2887, 0.1798, -0.5673, -0.06042, -0.4543, -0.2994, -0.1498, 0.9433, -0.3808, 1.197, -0.5167, 0.9705, -0.2629, 0.704, -1.209, -0.9822, -1.351, -0.7596, -1.605, -0.9893, -1.459, -1.209, -0.7067, -0.5277, -0.8335, -0.296, -1.094, -0.5287, -0.958, -0.7552, -0.9225, -0.04721, -0.9715, 0.2124, -1.271, -0.03239, -1.199, -0.2864, 0.6526, -0.6188, 0.3922, -0.5714, 0.1258, -0.8252, 0.3747, -0.9142, 1.166, -0.508, 0.9317, -0.2471, 0.669, -0.2861, 0.9164, -0.5972, 0.685, 0.04089, 0.4405, 0.1565, 0.198, -0.06328, 0.4113, -0.2215, 1.619, -1.775, 1.383, -1.507, 1.129, -1.58, 1.37, -1.864, 2.078, -1.517, 1.851, -1.266, 1.625, -1.402, 1.856, -1.659, 1.624, -1.015, 1.396, -0.7628, 1.157, -0.8758, 1.392, -1.142, 0.5868, -1.958, 0.3242, -1.93, 0.0486, -2.216, 0.3076, -2.268, 1.113, -1.925, 0.8674, -1.619, 0.6033, -1.623, 0.8509, -1.956, 0.6197, -1.288, 0.3577, -1.254, 0.08468, -1.529, 0.3409, -1.593, 2.327, 0.835, 2.238, 1.084, 1.972, 0.8482, 2.036, 0.5918, 2.872, 1.31, 2.755, 1.547, 2.498, 1.316, 2.604, 1.074, 2.613, 1.77, 2.447, 1.975, 2.198, 1.75, 2.363, 1.543, 2.97, -0.2421, 2.689, 0.03242, 2.625, -0.2238, 2.884, -0.492, 3.021, 0.8046, 2.961, 1.062, 2.676, 0.8202, 2.715, 0.5589, 2.469, -1.163, 2.242, -0.9124, 2.058, -1.102, 2.284, -1.351, 2.771, -0.7307, 2.528, -0.4694, 2.399, -0.7003, 2.632, -0.9553, 2.276, -0.2044, 2.01, 0.06622, 1.921, -0.1827, 2.163, -0.4432, 0.785, 2.076, 0.5373, 2.406, 0.2761, 2.368, 0.5209, 2.068, 1.338, 2.661, 1.081, 2.718, 0.8014, 2.411, 1.064, 2.38, 0.8179, 2.746, 0.5703, 3.081, 0.3076, 3.055, 0.5538, 2.744, 1.758, 1.706, 1.539, 1.855, 1.279, 1.613, 1.506, 1.477, 2.259, 2.161, 2.052, 2.324, 1.797, 2.091, 2.009, 1.934, 1.827, 2.463, 1.588, 2.576, 1.32, 2.316, 1.566, 2.219, 0.7197, 0.7469, 0.473, 1.035, 0.2452, 0.8983, 0.465, 0.6557, 1.252, 1.246, 1.013, 1.359, 0.7358, 1.074, 0.9934, 1.009, 0.7521, 1.407, 0.5045, 1.728, 0.2481, 1.664, 0.4883, 1.385, -0.2193, 1.803, -0.4468, 2.054, -0.6536, 1.89, -0.4284, 1.641, 0.2613, 2.019, 0.02211, 2.295, -0.2202, 2.19, 0.0125, 1.93, -0.214, 2.563, -0.448, 2.826, -0.6809, 2.702, -0.4511, 2.447, 1.555, -0.1555, 1.318, 0.1028, 1.16, -0.1105, 1.383, -0.3574, 1.604, 0.8571, 1.454, 1.075, 1.207, 0.8511, 1.343, 0.6232, -0.4222, -1.675, -0.6468, -1.536, -0.9004, -1.767, -0.6809, -1.914, 0.1041, -1.18, -0.1347, -1.067, -0.3918, -1.303, -0.161, -1.431, -0.3529, -0.9181, -0.5452, -0.7368, -0.7938, -0.9621, -0.604, -1.146, -1.616, -0.01683, -1.648, 0.2454, -1.959, -0.0009058, -1.908, -0.2599, -1.565, 1.03, -1.831, 1.3, -1.908, 1.048, -1.622, 0.772, -1.284, 0.7554, -1.565, 1.03, -1.622, 0.772, -1.314, 0.493, -1.22, 1.012, -1.479, 1.28, -1.565, 1.03, -1.284, 0.7554, -1.479, 1.28, -1.73, 1.544, -1.831, 1.3, -1.565, 1.03, -0.9715, 0.2124, -0.9793, 0.4765, -1.31, 0.2289, -1.271, -0.03239, -0.9457, 0.7386, -1.22, 1.012, -1.284, 0.7554, -0.9793, 0.4765, -1.556, -0.2739, -1.616, -0.01683, -1.908, -0.2599, -1.831, -0.5125, -1.271, -0.03239, -1.31, 0.2289, -1.616, -0.01683, -1.556, -0.2739, -1.31, 0.2289, -1.314, 0.493, -1.648, 0.2454, -1.616, -0.01683, -0.1347, -1.067, -0.3529, -0.9181, -0.604, -1.146, -0.3918, -1.303, 0.1258, -0.8252, -0.101, -0.6893, -0.3529, -0.9181, -0.1347, -1.067, -0.101, -0.6893, -0.2968, -0.5117, -0.5452, -0.7368, -0.3529, -0.9181, 0.3577, -1.254, 0.1041, -1.18, -0.161, -1.431, 0.08468, -1.529, 0.6362, -0.953, 0.3747, -0.9142, 0.1041, -1.18, 0.3577, -1.254, 0.3747, -0.9142, 0.1258, -0.8252, -0.1347, -1.067, 0.1041, -1.18, -0.1835, -1.788, -0.4222, -1.675, -0.6809, -1.914, -0.448, -2.038, 0.08468, -1.529, -0.161, -1.431, -0.4222, -1.675, -0.1835, -1.788, -0.161, -1.431, -0.3918, -1.303, -0.6468, -1.536, -0.4222, -1.675, 1.693, 0.6079, 1.604, 0.8571, 1.343, 0.6232, 1.382, 0.3605, 1.972, 0.8482, 1.859, 1.087, 1.604, 0.8571, 1.693, 0.6079, 1.859, 1.087, 1.702, 1.299, 1.454, 1.075, 1.604, 0.8571, 2.01, 0.06622, 1.715, 0.3441, 1.668, 0.08372, 1.921, -0.1827, 2.036, 0.5918, 1.972, 0.8482, 1.693, 0.6079, 1.715, 0.3441, 1.786, -0.4094, 1.555, -0.1555, 1.383, -0.3574, 1.608, -0.6053, 1.921, -0.1827, 1.668, 0.08372, 1.555, -0.1555, 1.786, -0.4094, 1.668, 0.08372, 1.382, 0.3605, 1.318, 0.1028, 1.555, -0.1555, 0.02211, 2.295, -0.214, 2.563, -0.4511, 2.447, -0.2202, 2.19, 0.2761, 2.368, 0.03461, 2.652, -0.214, 2.563, 0.02211, 2.295, 0.03461, 2.652, -0.2041, 2.927, -0.448, 2.826, -0.214, 2.563, 0.5045, 1.728, 0.2613, 2.019, 0.0125, 1.93, 0.2481, 1.664, 0.7685, 1.741, 0.5209, 2.068, 0.2613, 2.019, 0.5045, 1.728, 0.5209, 2.068, 0.2761, 2.368, 0.02211, 2.295, 0.2613, 2.019, 0.009079, 1.551, -0.2193, 1.803, -0.4284, 1.641, -0.2033, 1.393, 0.2481, 1.664, 0.0125, 1.93, -0.2193, 1.803, 0.009079, 1.551, 0.0125, 1.93, -0.2202, 2.19, -0.4468, 2.054, -0.2193, 1.803, 1.279, 1.613, 1.03, 1.702, 0.7521, 1.407, 1.013, 1.359, 1.454, 1.075, 1.252, 1.246, 0.9934, 1.009, 1.207, 0.8511, 1.702, 1.299, 1.506, 1.477, 1.252, 1.246, 1.454, 1.075, 1.506, 1.477, 1.279, 1.613, 1.013, 1.359, 1.252, 1.246, 0.465, 0.6557, 0.7024, 0.3939, 0.7197, 0.7469, 1.207, 0.8511, 0.9934, 1.009, 0.7197, 0.7469, 0.9642, 0.6312, 2.052, 2.324, 1.827, 2.463, 1.566, 2.219, 1.797, 2.091, 2.305, 2.555, 2.086, 2.702, 1.827, 2.463, 2.052, 2.324, 2.086, 2.702, 1.853, 2.826, 1.588, 2.576, 1.827, 2.463, 2.447, 1.975, 2.259, 2.161, 2.009, 1.934, 2.198, 1.75, 2.696, 2.201, 2.509, 2.387, 2.259, 2.161, 2.447, 1.975, 2.509, 2.387, 2.305, 2.555, 2.052, 2.324, 2.259, 2.161, 1.95, 1.525, 1.758, 1.706, 1.506, 1.477, 1.702, 1.299, 2.198, 1.75, 2.009, 1.934, 1.758, 1.706, 1.95, 1.525, 2.009, 1.934, 1.797, 2.091, 1.539, 1.855, 1.758, 1.706, 1.356, 3.004, 1.097, 3.055, 0.8179, 2.746, 1.081, 2.718, 1.588, 2.576, 1.338, 2.661, 1.064, 2.38, 1.32, 2.316, 1.853, 2.826, 1.609, 2.927, 1.338, 2.661, 1.588, 2.576, 1.609, 2.927, 1.356, 3.004, 1.081, 2.718, 1.338, 2.661, 1.32, 2.316, 1.064, 2.38, 0.785, 2.076, 1.047, 2.042, 2.528, -0.4694, 2.276, -0.2044, 2.163, -0.4432, 2.399, -0.7003, 2.625, -0.2238, 2.35, 0.04921, 2.276, -0.2044, 2.528, -0.4694, 2.35, 0.04921, 2.049, 0.3277, 2.01, 0.06622, 2.276, -0.2044, 3.01, -0.9893, 2.771, -0.7307, 2.632, -0.9553, 2.863, -1.209, 3.135, -0.7565, 2.884, -0.492, 2.771, -0.7307, 3.01, -0.9893, 2.884, -0.492, 2.625, -0.2238, 2.528, -0.4694, 2.771, -0.7307, 2.696, -1.413, 2.469, -1.163, 2.284, -1.351, 2.509, -1.6, 2.863, -1.209, 2.632, -0.9553, 2.469, -1.163, 2.696, -1.413, 2.632, -0.9553, 2.399, -0.7003, 2.242, -0.9124, 2.469, -1.163, 3.052, 0.5424, 3.021, 0.8046, 2.715, 0.5589, 2.719, 0.2948, 3.364, 0.7887, 3.312, 1.048, 3.021, 0.8046, 3.052, 0.5424, 3.312, 1.048, 3.236, 1.3, 2.961, 1.062, 3.021, 0.8046, 3.364, -0.0009048, 3.054, 0.2783, 3.027, 0.01573, 3.312, -0.2599, 3.39, 0.5259, 3.364, 0.7887, 3.052, 0.5424, 3.054, 0.2783, 3.236, -0.5125, 2.97, -0.2421, 2.884, -0.492, 3.135, -0.7565, 3.312, -0.2599, 3.027, 0.01573, 2.97, -0.2421, 3.236, -0.5125, 3.027, 0.01573, 2.719, 0.2948, 2.689, 0.03242, 2.97, -0.2421, 2.755, 1.547, 2.613, 1.77, 2.363, 1.543, 2.498, 1.316, 3.01, 1.777, 2.863, 1.997, 2.613, 1.77, 2.755, 1.547, 2.863, 1.997, 2.696, 2.201, 2.447, 1.975, 2.613, 1.77, 2.961, 1.062, 2.872, 1.31, 2.604, 1.074, 2.676, 0.8202, 3.236, 1.3, 3.135, 1.544, 2.872, 1.31, 2.961, 1.062, 3.135, 1.544, 3.01, 1.777, 2.755, 1.547, 2.872, 1.31, 2.376, 0.5754, 2.327, 0.835, 2.036, 0.5918, 2.049, 0.3277, 2.676, 0.8202, 2.604, 1.074, 2.327, 0.835, 2.376, 0.5754, 2.604, 1.074, 2.498, 1.316, 2.238, 1.084, 2.327, 0.835, 1.129, -1.58, 0.8838, -1.28, 0.6197, -1.288, 0.8674, -1.619, 1.356, -2.216, 1.113, -1.925, 0.8509, -1.956, 1.097, -2.268, 1.609, -2.139, 1.37, -1.864, 1.113, -1.925, 1.356, -2.216, 1.37, -1.864, 1.129, -1.58, 0.8674, -1.619, 1.113, -1.925, 1.097, -2.268, 0.8509, -1.956, 0.5868, -1.958, 0.8344, -2.293, 1.851, -1.266, 1.624, -1.015, 1.392, -1.142, 1.625, -1.402, 2.058, -1.102, 1.833, -0.8537, 1.624, -1.015, 1.851, -1.266, 1.833, -0.8537, 1.608, -0.6053, 1.396, -0.7628, 1.624, -1.015, 2.305, -1.767, 2.078, -1.517, 1.856, -1.659, 2.086, -1.914, 2.509, -1.6, 2.284, -1.351, 2.078, -1.517, 2.305, -1.767, 2.284, -1.351, 2.058, -1.102, 1.851, -1.266, 2.078, -1.517, 1.853, -2.038, 1.619, -1.775, 1.37, -1.864, 1.609, -2.139, 2.086, -1.914, 1.856, -1.659, 1.619, -1.775, 1.853, -2.038, 1.856, -1.659, 1.625, -1.402, 1.383, -1.507, 1.619, -1.775, 1.16, -0.1105, 0.9397, 0.132, 0.685, 0.04089, 0.9317, -0.2471, 0.9642, 0.6312, 0.7197, 0.7469, 0.7024, 0.3939, 1.396, -0.7628, 1.166, -0.508, 0.9164, -0.5972, 1.157, -0.8758, 1.608, -0.6053, 1.383, -0.3574, 1.166, -0.508, 1.396, -0.7628, 1.383, -0.3574, 1.16, -0.1105, 0.9317, -0.2471, 1.166, -0.508, 1.157, -0.8758, 0.9164, -0.5972, 0.6526, -0.6188, 0.9002, -0.94, -0.8335, -0.296, -0.9225, -0.04721, -1.199, -0.2864, -1.094, -0.5287, -0.5673, -0.06042, -0.6316, 0.196, -0.9225, -0.04721, -0.8335, -0.296, -0.6316, 0.196, -0.6445, 0.4601, -0.9715, 0.2124, -0.9225, -0.04721, -0.5452, -0.7368, -0.7067, -0.5277, -0.958, -0.7552, -0.7938, -0.9621, -0.2968, -0.5117, -0.4543, -0.2994, -0.7067, -0.5277, -0.5452, -0.7368, -0.4543, -0.2994, -0.5673, -0.06042, -0.8335, -0.296, -0.7067, -0.5277, -1.042, -1.188, -1.209, -0.9822, -1.459, -1.209, -1.291, -1.413, -0.7938, -0.9621, -0.958, -0.7552, -1.209, -0.9822, -1.042, -1.188, -0.958, -0.7552, -1.094, -0.5287, -1.351, -0.7596, -1.209, -0.9822, 0.08696, 0.6849, -0.1498, 0.9433, -0.2629, 0.704, 0.02242, 0.4273, 0.2452, 0.8983, 0.02146, 1.145, -0.1498, 0.9433, 0.08696, 0.6849, 0.02146, 1.145, -0.2033, 1.393, -0.3808, 1.197, -0.1498, 0.9433, 0.4405, 0.1565, 0.3494, 0.4112, 0.0614, 0.1645, 0.198, -0.06328, 0.465, 0.6557, 0.2452, 0.8983, 0.08696, 0.6849, 0.3494, 0.4112, -0.0489, -0.287, -0.1995, -0.06938, -0.4543, -0.2994, -0.2968, -0.5117, 0.198, -0.06328, 0.0614, 0.1645, -0.1995, -0.06938, -0.0489, -0.287, 0.0614, 0.1645, 0.02242, 0.4273, -0.2887, 0.1798, -0.1995, -0.06938, -0.8373, 1.7, -1.064, 1.951, -1.228, 1.743, -0.9947, 1.488, -0.6536, 1.89, -0.879, 2.139, -1.064, 1.951, -0.8373, 1.7, -0.879, 2.139, -1.105, 2.387, -1.291, 2.201, -1.064, 1.951, -0.3808, 1.197, -0.6096, 1.449, -0.7585, 1.231, -0.5167, 0.9705, -0.2033, 1.393, -0.4284, 1.641, -0.6096, 1.449, -0.3808, 1.197, -0.4284, 1.641, -0.6536, 1.89, -0.8373, 1.7, -0.6096, 1.449, -0.6057, 0.7215, -0.8715, 0.9921, -0.9457, 0.7386, -0.6445, 0.4601, -0.5167, 0.9705, -0.7585, 1.231, -0.8715, 0.9921, -0.6057, 0.7215, -0.7585, 1.231, -0.9947, 1.488, -1.123, 1.257, -0.8715, 0.9921, -1.123, 1.257, -1.367, 1.518, -1.479, 1.28, -1.22, 1.012, -0.9947, 1.488, -1.228, 1.743, -1.367, 1.518, -1.123, 1.257, -1.228, 1.743, -1.459, 1.997, -1.605, 1.777, -1.367, 1.518, -0.2887, 0.1798, -0.3103, 0.4436, -0.6316, 0.196, -0.5673, -0.06042, -0.2629, 0.704, -0.5167, 0.9705, -0.6057, 0.7215, -0.3103, 0.4436, -1.351, -0.7596, -1.467, -0.5225, -1.73, -0.7565, -1.605, -0.9893, -1.094, -0.5287, -1.199, -0.2864, -1.467, -0.5225, -1.351, -0.7596, -1.199, -0.2864, -1.271, -0.03239, -1.556, -0.2739, -1.467, -0.5225, 0.3922, -0.5714, 0.1529, -0.4583, -0.101, -0.6893, 0.1258, -0.8252, 0.669, -0.2861, 0.4113, -0.2215, 0.1529, -0.4583, 0.3922, -0.5714, 0.4113, -0.2215, 0.198, -0.06328, -0.0489, -0.287, 0.1529, -0.4583, 1.383, -1.507, 1.143, -1.231, 0.8838, -1.28, 1.129, -1.58, 1.625, -1.402, 1.392, -1.142, 1.143, -1.231, 1.383, -1.507, 1.392, -1.142, 1.157, -0.8758, 0.9002, -0.94, 1.143, -1.231, 0.3242, -1.93, 0.06634, -1.873, -0.2041, -2.139, 0.0486, -2.216, 0.6033, -1.623, 0.3409, -1.593, 0.06634, -1.873, 0.3242, -1.93, 0.3409, -1.593, 0.08468, -1.529, -0.1835, -1.788, 0.06634, -1.873, 2.238, 1.084, 2.111, 1.316, 1.859, 1.087, 1.972, 0.8482, 2.498, 1.316, 2.363, 1.543, 2.111, 1.316, 2.238, 1.084, 2.363, 1.543, 2.198, 1.75, 1.95, 1.525, 2.111, 1.316, 2.689, 0.03242, 2.384, 0.3113, 2.35, 0.04921, 2.625, -0.2238, 2.715, 0.5589, 2.676, 0.8202, 2.376, 0.5754, 2.384, 0.3113, 2.242, -0.9124, 2.014, -0.6614, 1.833, -0.8537, 2.058, -1.102, 2.399, -0.7003, 2.163, -0.4432, 2.014, -0.6614, 2.242, -0.9124, 2.163, -0.4432, 1.921, -0.1827, 1.786, -0.4094, 2.014, -0.6614, 0.5373, 2.406, 0.2916, 2.713, 0.03461, 2.652, 0.2761, 2.368, 0.8014, 2.411, 0.5538, 2.744, 0.2916, 2.713, 0.5373, 2.406, 0.5538, 2.744, 0.3076, 3.055, 0.0486, 3.004, 0.2916, 2.713, 1.539, 1.855, 1.301, 1.968, 1.03, 1.702, 1.279, 1.613, 1.797, 2.091, 1.566, 2.219, 1.301, 1.968, 1.539, 1.855, 1.566, 2.219, 1.32, 2.316, 1.047, 2.042, 1.301, 1.968, 0.473, 1.035, 0.2391, 1.296, 0.02146, 1.145, 0.2452, 0.8983, 0.7358, 1.074, 0.4883, 1.385, 0.2391, 1.296, 0.473, 1.035, 0.4883, 1.385, 0.2481, 1.664, 0.009079, 1.551, 0.2391, 1.296, -0.4468, 2.054, -0.6737, 2.305, -0.879, 2.139, -0.6536, 1.89, -0.2202, 2.19, -0.4511, 2.447, -0.6737, 2.305, -0.4468, 2.054, -0.4511, 2.447, -0.6809, 2.702, -0.9004, 2.555, -0.6737, 2.305, 1.318, 0.1028, 1.055, 0.3765, 0.9397, 0.132, 1.16, -0.1105, 1.343, 0.6232, 1.207, 0.8511, 0.9642, 0.6312, 1.055, 0.3765, -0.6468, -1.536, -0.8544, -1.373, -1.105, -1.6, -0.9004, -1.767, -0.3918, -1.303, -0.604, -1.146, -0.8544, -1.373, -0.6468, -1.536, -0.604, -1.146, -0.7938, -0.9621, -1.042, -1.188, -0.8544, -1.373, -1.648, 0.2454, -1.65, 0.5094, -1.985, 0.2619, -1.959, -0.0009058, -1.622, 0.772, -1.908, 1.048, -1.959, 0.7887, -1.65, 0.5094, 0.9665, -1.511, 0.9665, -1.133, 0.8044, -1.133, 0.8044, -1.511, 0.5562, 8.933, 0.5562, 8.536, 0.8035, 8.536, 0.8035, 8.933, 0.9672, -11.71, 0.9665, -11.33, 0.8044, -11.33, 0.8044, -11.71, 0.9665, 10.2, 0.9665, 10.58, 0.8044, 10.58, 0.8044, 10.2, 0.5562, -6.151, 0.5562, -6.548, 0.8035, -6.548, 0.8035, -6.151, 0.9665, 4.532, 0.9665, 4.91, 0.8044, 4.91, 0.8044, 4.532, 0.9665, -8.687, 0.9665, -8.309, 0.8044, -8.309, 0.8044, -8.687, 0.9665, -10.95, 0.9665, -10.58, 0.8044, -10.58, 0.8044, -10.95, 0.5562, 0.2, 0.5562, -0.1969, 0.8035, -0.1969, 0.8035, 0.2, 0.9665, 10.58, 0.9665, 10.95, 0.8044, 10.95, 0.8044, 10.58, 0.9665, -2.644, 0.9665, -2.266, 0.8044, -2.266, 0.8044, -2.644, 0.9665, -4.91, 0.9665, -4.532, 0.8044, -4.532, 0.8044, -4.91, 0.5562, 6.551, 0.5562, 6.154, 0.8035, 6.154, 0.8035, 6.551, 0.9665, -10.58, 0.9665, -10.2, 0.8044, -10.2, 0.8044, -10.58, 0.9665, 3.399, 0.9665, 3.777, 0.8044, 3.777, 0.8044, 3.399, 0.9665, 1.133, 0.9665, 1.511, 0.8044, 1.511, 0.8044, 1.133, 0.5562, 12.9, 0.5562, 12.51, 0.8035, 12.51, 0.8035, 12.9, 0.9665, -4.532, 0.9665, -4.155, 0.8044, -4.155, 0.8044, -4.532, 0.9665, 9.442, 0.9665, 9.82, 0.8044, 9.82, 0.8044, 9.442, 0.5562, -4.96, 0.5562, -5.357, 0.8035, -5.357, 0.8035, -4.96, 0.9665, 7.176, 0.9665, 7.554, 0.8044, 7.554, 0.8044, 7.176, 0.5562, -9.327, 0.5562, -9.724, 0.8035, -9.724, 0.8035, -9.327, 0.9665, 1.511, 0.9665, 1.888, 0.8044, 1.888, 0.8044, 1.511, 0.5562, 1.391, 0.5562, 0.9939, 0.8035, 0.9939, 0.8035, 1.391, 0.5562, -2.976, 0.5562, -3.372, 0.8035, -3.372, 0.8035, -2.976, 0.9665, 7.554, 0.9665, 7.931, 0.8044, 7.931, 0.8044, 7.554, 0.5562, 7.742, 0.5562, 7.345, 0.8035, 7.345, 0.8035, 7.742, 0.5562, 3.376, 0.5562, 2.979, 0.8035, 2.979, 0.8035, 3.376, 0.5562, -11.31, 0.5562, -11.71, 0.8035, -11.71, 0.8035, -11.31, 0.5562, 9.727, 0.5562, 9.33, 0.8035, 9.33, 0.8035, 9.727, 0.5562, -8.136, 0.5562, -8.533, 0.8035, -8.533, 0.8035, -8.136, 0.5562, -7.739, 0.5562, -8.136, 0.8035, -8.136, 0.8035, -7.739, 0.9665, -7.176, 0.9665, -6.798, 0.8044, -6.798, 0.8044, -7.176, 0.5562, -1.785, 0.5562, -2.182, 0.8035, -2.182, 0.8035, -1.785, 0.5562, -1.388, 0.5562, -1.785, 0.8035, -1.785, 0.8035, -1.388, 0.9665, -1.133, 0.9665, -0.7554, 0.8044, -0.7554, 0.8044, -1.133, 0.5562, 4.566, 0.5562, 4.169, 0.8035, 4.169, 0.8035, 4.566, 0.5562, 4.963, 0.5562, 4.566, 0.8035, 4.566, 0.8035, 4.963, 0.9665, 4.91, 0.9665, 5.288, 0.8044, 5.288, 0.8044, 4.91, 0.5562, 10.92, 0.5562, 10.52, 0.8035, 10.52, 0.8035, 10.92, 0.5562, 11.31, 0.5562, 10.92, 0.8035, 10.92, 0.8035, 11.31, 0.9665, 10.95, 0.9665, 11.33, 0.8044, 11.33, 0.8044, 10.95, 0.5562, -6.548, 0.5562, -6.945, 0.8035, -6.945, 0.8035, -6.548, 0.5562, -10.91, 0.5562, -11.31, 0.8035, -11.31, 0.8035, -10.91, 0.9665, -10.2, 0.9665, -9.82, 0.8044, -9.82, 0.8044, -10.2, 0.5562, -0.1969, 0.5562, -0.5939, 0.8035, -0.5939, 0.8035, -0.1969, 0.5562, -4.563, 0.5562, -4.96, 0.8035, -4.96, 0.8035, -4.563, 0.9665, -4.155, 0.9665, -3.777, 0.8044, -3.777, 0.8044, -4.155, 0.5562, 6.154, 0.5562, 5.757, 0.8035, 5.757, 0.8035, 6.154, 0.5562, 1.788, 0.5562, 1.391, 0.8035, 1.391, 0.8035, 1.788, 0.9665, 1.888, 0.9665, 2.266, 0.8044, 2.266, 0.8044, 1.888, 0.5562, 12.51, 0.5562, 12.11, 0.8035, 12.11, 0.8035, 12.51, 0.5562, 8.139, 0.5562, 7.742, 0.8035, 7.742, 0.8035, 8.139, 0.9665, 7.931, 0.9665, 8.309, 0.8044, 8.309, 0.8044, 7.931, 0.5562, -9.724, 0.5562, -10.12, 0.8035, -10.12, 0.8035, -9.724, 0.5562, -3.372, 0.5562, -3.769, 0.8035, -3.769, 0.8035, -3.372, 0.5562, 2.979, 0.5562, 2.582, 0.8035, 2.582, 0.8035, 2.979, 0.5562, 9.33, 0.5562, 8.933, 0.8035, 8.933, 0.8035, 9.33, 0.5562, -5.754, 0.5562, -6.151, 0.8035, -6.151, 0.8035, -5.754, 0.5562, 0.5969, 0.5562, 0.2, 0.8035, 0.2, 0.8035, 0.5969, 0.5562, 6.948, 0.5562, 6.551, 0.8035, 6.551, 0.8035, 6.948, 0.5562, 13.3, 0.5562, 12.9, 0.8035, 12.9, 0.8035, 13.3, 0.5562, -8.93, 0.5562, -9.327, 0.8035, -9.327, 0.8035, -8.93, 0.5562, -2.579, 0.5562, -2.976, 0.8035, -2.976, 0.8035, -2.579, -2.414, 5.867, -2.207, 6.118, -2.332, 6.232, -2.549, 5.967, 0.7366, 7.172, 1.056, 7.108, 1.097, 7.272, 0.7614, 7.339, -3.062, 4.054, -3.03, 4.378, -3.198, 4.403, -3.231, 4.062, -3.03, 4.378, -2.967, 4.697, -3.131, 4.738, -3.198, 4.403, 1.367, 0.7688, 1.056, 0.6744, 1.097, 0.5104, 1.424, 0.6096, 1.056, 0.6744, 0.7366, 0.6109, 0.7614, 0.4436, 1.097, 0.5104, 3.372, 5.008, 3.467, 4.697, 3.631, 4.738, 3.532, 5.065, 2.707, 1.664, 2.477, 1.434, 2.591, 1.309, 2.832, 1.551, 3.467, 4.697, 3.53, 4.378, 3.698, 4.403, 3.631, 4.738, 1.955, 1.047, 1.668, 0.8934, 1.74, 0.7405, 2.042, 0.9018, -0.8672, 7.014, -0.5558, 7.108, -0.5969, 7.272, -0.9242, 7.173, 2.477, 6.348, 2.707, 6.118, 2.832, 6.232, 2.591, 6.474, -0.5558, 7.108, -0.2366, 7.172, -0.2614, 7.339, -0.5969, 7.272, 3.094, 5.596, 3.248, 5.309, 3.401, 5.381, 3.239, 5.683, -2.872, 2.774, -2.967, 3.085, -3.131, 3.044, -3.032, 2.717, -2.207, 6.118, -1.977, 6.348, -2.091, 6.474, -2.332, 6.232, -2.967, 3.085, -3.03, 3.405, -3.198, 3.38, -3.131, 3.044, -1.455, 6.736, -1.168, 6.889, -1.24, 7.042, -1.542, 6.881, -1.168, 0.8934, -1.455, 1.047, -1.542, 0.9018, -1.24, 0.7405, -1.977, 1.434, -2.207, 1.664, -2.332, 1.551, -2.091, 1.309, -2.594, 2.186, -2.748, 2.473, -2.901, 2.401, -2.739, 2.099, -1.455, 1.047, -1.725, 1.228, -1.826, 1.092, -1.542, 0.9018, 3.248, 2.473, 3.094, 2.186, 3.239, 2.099, 3.401, 2.401, 0.4127, 0.579, 0.08728, 0.579, 0.07899, 0.4101, 0.421, 0.4101, -0.5558, 0.6744, -0.8672, 0.7688, -0.9242, 0.6096, -0.5969, 0.5104, 3.094, 2.186, 2.914, 1.916, 3.049, 1.815, 3.239, 2.099, 1.668, 6.889, 1.955, 6.736, 2.042, 6.881, 1.74, 7.042, 3.562, 4.054, 3.562, 3.728, 3.731, 3.72, 3.731, 4.062, 3.467, 3.085, 3.372, 2.774, 3.532, 2.717, 3.631, 3.044, 1.955, 6.736, 2.225, 6.555, 2.326, 6.691, 2.042, 6.881, -2.748, 5.309, -2.594, 5.596, -2.739, 5.683, -2.901, 5.381, 0.08728, 7.203, 0.4127, 7.203, 0.421, 7.372, 0.07898, 7.372, 1.056, 7.108, 1.367, 7.014, 1.424, 7.173, 1.097, 7.272, -2.594, 5.596, -2.414, 5.867, -2.549, 5.967, -2.739, 5.683, -3.062, 3.728, -3.062, 4.054, -3.231, 4.062, -3.231, 3.72, -2.967, 4.697, -2.872, 5.008, -3.032, 5.065, -3.131, 4.738, 1.668, 0.8934, 1.367, 0.7688, 1.424, 0.6096, 1.74, 0.7405, 0.7366, 0.6109, 0.4127, 0.579, 0.421, 0.4101, 0.7614, 0.4436, 3.248, 5.309, 3.372, 5.008, 3.532, 5.065, 3.401, 5.381, 2.477, 1.434, 2.225, 1.228, 2.326, 1.092, 2.591, 1.309, 3.53, 4.378, 3.562, 4.054, 3.731, 4.062, 3.698, 4.403, 2.225, 1.228, 1.955, 1.047, 2.042, 0.9018, 2.326, 1.092, -1.168, 6.889, -0.8672, 7.014, -0.9242, 7.173, -1.24, 7.042, 2.707, 6.118, 2.914, 5.867, 3.049, 5.967, 2.832, 6.232, -0.2366, 7.172, 0.08728, 7.203, 0.07898, 7.372, -0.2614, 7.339, 2.914, 5.867, 3.094, 5.596, 3.239, 5.683, 3.049, 5.967, -2.748, 2.473, -2.872, 2.774, -3.032, 2.717, -2.901, 2.401, -1.977, 6.348, -1.725, 6.555, -1.826, 6.691, -2.091, 6.474, -3.03, 3.405, -3.062, 3.728, -3.231, 3.72, -3.198, 3.38, -1.725, 6.555, -1.455, 6.736, -1.542, 6.881, -1.826, 6.691, -0.8672, 0.7688, -1.168, 0.8934, -1.24, 0.7405, -0.9242, 0.6096, -2.207, 1.664, -2.414, 1.916, -2.549, 1.815, -2.332, 1.551, -1.725, 1.228, -1.977, 1.434, -2.091, 1.309, -1.826, 1.092, -2.414, 1.916, -2.594, 2.186, -2.739, 2.099, -2.549, 1.815, 3.372, 2.774, 3.248, 2.473, 3.401, 2.401, 3.532, 2.717, 0.08728, 0.579, -0.2366, 0.6109, -0.2614, 0.4436, 0.07899, 0.4101, 2.914, 1.916, 2.707, 1.664, 2.832, 1.551, 3.049, 1.815, -0.2366, 0.6109, -0.5558, 0.6744, -0.5969, 0.5104, -0.2614, 0.4436, 1.367, 7.014, 1.668, 6.889, 1.74, 7.042, 1.424, 7.173, 3.562, 3.728, 3.53, 3.405, 3.698, 3.38, 3.731, 3.72, 2.225, 6.555, 2.477, 6.348, 2.591, 6.474, 2.326, 6.691, 3.53, 3.405, 3.467, 3.085, 3.631, 3.044, 3.698, 3.38, -2.872, 5.008, -2.748, 5.309, -2.901, 5.381, -3.032, 5.065, 0.4127, 7.203, 0.7366, 7.172, 0.7614, 7.339, 0.421, 7.372, 0.9665, 4.155, 0.9665, 4.532, 0.8044, 4.532, 0.8044, 4.155, 0.9665, 6.421, 0.9665, 6.798, 0.8044, 6.798, 0.8044, 6.421, 0.5562, 2.582, 0.5562, 2.185, 0.8035, 2.185, 0.8035, 2.582, 0.9665, -7.554, 0.9665, -7.176, 0.8044, -7.176, 0.8044, -7.554, 0.9665, -1.888, 0.9665, -1.511, 0.8044, -1.511, 0.8044, -1.888, 0.9665, 0.3777, 0.9665, 0.7553, 0.8044, 0.7553, 0.8044, 0.3777, 0.5562, -3.769, 0.5562, -4.166, 0.8035, -4.166, 0.8035, -3.769, 0.9665, -7.931, 0.9665, -7.554, 0.8044, -7.554, 0.8044, -7.931, 0.9665, -5.665, 0.9665, -5.288, 0.8044, -5.288, 0.8044, -5.665, 0.5562, -10.12, 0.5562, -10.52, 0.8035, -10.52, 0.8035, -10.12, 0.5562, 12.11, 0.5562, 11.71, 0.8035, 11.71, 0.8035, 12.11, 0.5562, 5.757, 0.5562, 5.36, 0.8035, 5.36, 0.8035, 5.757, 0.9665, 6.798, 0.9665, 7.176, 0.8044, 7.176, 0.8044, 6.798, 0.5562, -0.5939, 0.5562, -0.9908, 0.8035, -0.9908, 0.8035, -0.5939, 0.9665, 9.064, 0.9665, 9.442, 0.8044, 9.442, 0.8044, 9.064, 0.9665, 0.7553, 0.9665, 1.133, 0.8044, 1.133, 0.8044, 0.7553, 0.5562, -6.945, 0.5562, -7.342, 0.8035, -7.342, 0.8035, -6.945, 0.9665, 3.021, 0.9665, 3.399, 0.8044, 3.399, 0.8044, 3.021, 0.9665, 8.687, 0.9665, 9.064, 0.8044, 9.064, 0.8044, 8.687, 0.9665, -5.288, 0.9665, -4.91, 0.8044, -4.91, 0.8044, -5.288, 0.5562, 10.52, 0.5562, 10.12, 0.8035, 10.12, 0.8035, 10.52, 0.9665, -3.021, 0.9665, -2.644, 0.8044, -2.644, 0.8044, -3.021, 0.9665, 2.644, 0.9665, 3.021, 0.8044, 3.021, 0.8044, 2.644, 0.9665, -11.33, 0.9665, -10.95, 0.8044, -10.95, 0.8044, -11.33, 0.5562, 4.169, 0.5562, 3.772, 0.8035, 3.772, 0.8035, 4.169, 0.9665, -9.064, 0.9665, -8.687, 0.8044, -8.687, 0.8044, -9.064, 0.9665, -3.399, 0.9665, -3.021, 0.8044, -3.021, 0.8044, -3.399, 0.9665, 9.82, 0.9665, 10.2, 0.8044, 10.2, 0.8044, 9.82, 0.8041, -11.71, 0.8041, -12.02, 0.9681, -12.02, 0.9681, -11.71, 0.5562, -2.182, 0.5562, -2.579, 0.8035, -2.579, 0.8035, -2.182, 0.9665, -9.442, 0.9665, -9.064, 0.8044, -9.064, 0.8044, -9.442, 0.9665, 3.777, 0.9665, 4.155, 0.8044, 4.155, 0.8044, 3.777, 0.9665, 6.043, 0.9665, 6.421, 0.8044, 6.421, 0.8044, 6.043, 0.5562, -8.533, 0.5562, -8.93, 0.8035, -8.93, 0.8035, -8.533, 0.9665, 11.71, 0.9665, 12.09, 0.8044, 12.09, 0.8044, 11.71, 0.9665, -2.266, 0.9665, -1.888, 0.8044, -1.888, 0.8044, -2.266, 0.9665, -2.372e-05, 0.9665, 0.3777, 0.8044, 0.3777, 0.8044, -2.372e-05, 0.5559, -11.71, 0.5559, -12.09, 0.8031, -12.09, 0.8031, -11.71, 0.9665, 5.665, 0.9665, 6.043, 0.8044, 6.043, 0.8044, 5.665, 0.9665, -8.309, 0.9665, -7.931, 0.8044, -7.931, 0.8044, -8.309, 0.9665, -6.043, 0.9665, -5.665, 0.8044, -5.665, 0.8044, -6.043, 0.5562, 7.345, 0.5562, 6.948, 0.8035, 6.948, 0.8035, 7.345, 0.9665, -0.3777, 0.9665, -2.372e-05, 0.8044, -2.372e-05, 0.8044, -0.3777, 0.5562, 0.9939, 0.5562, 0.5969, 0.8035, 0.5969, 0.8035, 0.9939, 0.9665, -6.421, 0.9665, -6.043, 0.8044, -6.043, 0.8044, -6.421, 0.5562, -5.357, 0.5562, -5.754, 0.8035, -5.754, 0.8035, -5.357, 0.5562, 8.536, 0.5562, 8.139, 0.8035, 8.139, 0.8035, 8.536, 0.5562, 2.185, 0.5562, 1.788, 0.8035, 1.788, 0.8035, 2.185, 0.9665, 8.309, 0.9665, 8.687, 0.8044, 8.687, 0.8044, 8.309, 0.5562, -4.166, 0.5562, -4.563, 0.8035, -4.563, 0.8035, -4.166, 0.9665, 2.266, 0.9665, 2.644, 0.8044, 2.644, 0.8044, 2.266, 0.5562, -10.52, 0.5562, -10.91, 0.8035, -10.91, 0.8035, -10.52, 0.9665, -3.777, 0.9665, -3.399, 0.8044, -3.399, 0.8044, -3.777, 0.5562, 11.71, 0.5562, 11.31, 0.8035, 11.31, 0.8035, 11.71, 0.9665, -9.82, 0.9665, -9.442, 0.8044, -9.442, 0.8044, -9.82, 0.5562, 5.36, 0.5562, 4.963, 0.8035, 4.963, 0.8035, 5.36, 0.9665, 11.33, 0.9665, 11.71, 0.8044, 11.71, 0.8044, 11.33, 0.5562, -0.9908, 0.5562, -1.388, 0.8035, -1.388, 0.8035, -0.9908, 0.9665, 5.288, 0.9665, 5.665, 0.8044, 5.665, 0.8044, 5.288, 0.5562, -7.342, 0.5562, -7.739, 0.8035, -7.739, 0.8035, -7.342, 0.9665, -0.7554, 0.9665, -0.3777, 0.8044, -0.3777, 0.8044, -0.7554, 0.5562, 10.12, 0.5562, 9.727, 0.8035, 9.727, 0.8035, 10.12, 0.9665, -6.798, 0.9665, -6.421, 0.8044, -6.421, 0.8044, -6.798, 0.5562, 3.772, 0.5562, 3.376, 0.8035, 3.376, 0.8035, 3.772, 0.421, 0.4073, 0.07899, 0.4073, 0.08751, 0.2337, 0.4125, 0.2337, -1.542, -6.063, -1.24, -6.224, -1.166, -6.067, -1.452, -5.914, 3.401, -1.584, 3.239, -1.282, 3.09, -1.371, 3.244, -1.658, 3.731, -3.245, 3.731, -2.903, 3.558, -2.911, 3.558, -3.236, -2.739, -1.282, -2.901, -1.584, -2.744, -1.658, -2.59, -1.371, 1.74, -6.224, 2.042, -6.063, 1.952, -5.914, 1.666, -6.067, 0.07898, -6.555, 0.421, -6.555, 0.4125, -6.381, 0.08751, -6.381, -0.5969, 0.3071, -0.9242, 0.2078, -0.8656, 0.04414, -0.5546, 0.1385, -2.901, -4.564, -2.739, -4.866, -2.59, -4.776, -2.744, -4.49, -3.231, -2.903, -3.231, -3.245, -3.058, -3.236, -3.058, -2.911, 3.631, -2.227, 3.532, -1.9, 3.368, -1.958, 3.462, -2.269, -1.24, 0.07689, -1.542, -0.08434, -1.452, -0.2334, -1.166, -0.08022, 1.74, 0.07689, 1.424, 0.2078, 1.366, 0.04414, 1.666, -0.08022, 1.097, -6.455, 1.424, -6.355, 1.366, -6.192, 1.055, -6.286, 1.424, 0.2078, 1.097, 0.3071, 1.055, 0.1385, 1.366, 0.04414, 3.401, -4.564, 3.532, -4.248, 3.368, -4.189, 3.244, -4.49, -3.131, -3.921, -3.032, -4.248, -2.868, -4.189, -2.962, -3.878, 3.532, -4.248, 3.631, -3.921, 3.462, -3.878, 3.368, -4.189, -1.24, -6.224, -0.9242, -6.355, -0.8656, -6.192, -1.166, -6.067, 3.239, -1.282, 3.049, -0.9976, 2.91, -1.101, 3.09, -1.371, -0.9242, -6.355, -0.5969, -6.455, -0.5546, -6.286, -0.8656, -6.192, -2.901, -1.584, -3.032, -1.9, -2.868, -1.958, -2.744, -1.658, 2.042, -6.063, 2.326, -5.873, 2.223, -5.734, 1.952, -5.914, -3.032, -1.9, -3.131, -2.227, -2.962, -2.269, -2.868, -1.958, -0.9242, 0.2078, -1.24, 0.07689, -1.166, -0.08022, -0.8656, 0.04414, -2.739, -4.866, -2.549, -5.15, -2.41, -5.046, -2.59, -4.776, 2.591, -0.4913, 2.326, -0.2744, 2.223, -0.414, 2.474, -0.6201, 3.532, -1.9, 3.401, -1.584, 3.244, -1.658, 3.368, -1.958, -1.542, -0.08434, -1.826, -0.2744, -1.723, -0.414, -1.452, -0.2334, 2.832, -5.414, 3.049, -5.15, 2.91, -5.046, 2.704, -5.298, 1.424, -6.355, 1.74, -6.224, 1.666, -6.067, 1.366, -6.192, 1.097, 0.3071, 0.7614, 0.3738, 0.7359, 0.2019, 1.055, 0.1385, -2.091, -5.656, -1.826, -5.873, -1.723, -5.734, -1.974, -5.527, -3.032, -4.248, -2.901, -4.564, -2.744, -4.49, -2.868, -4.189, 3.631, -3.921, 3.698, -3.585, 3.526, -3.56, 3.462, -3.878, -2.332, -0.7332, -2.549, -0.9976, -2.41, -1.101, -2.204, -0.8499, -0.5969, -6.455, -0.2614, -6.521, -0.2359, -6.349, -0.5546, -6.286, 0.07899, 0.4073, -0.2614, 0.3738, -0.2359, 0.2019, 0.08751, 0.2337, -3.131, -2.227, -3.198, -2.562, -3.026, -2.588, -2.962, -2.269, 3.731, -2.903, 3.698, -2.562, 3.526, -2.588, 3.558, -2.911, 2.326, -0.2744, 2.042, -0.08434, 1.952, -0.2334, 2.223, -0.414, 0.421, -6.555, 0.7614, -6.521, 0.7359, -6.349, 0.4125, -6.381, 3.049, -5.15, 3.239, -4.866, 3.09, -4.776, 2.91, -5.046, -3.231, -3.245, -3.198, -3.585, -3.026, -3.56, -3.058, -3.236, -1.826, -5.873, -1.542, -6.063, -1.452, -5.914, -1.723, -5.734, 3.049, -0.9976, 2.832, -0.7332, 2.704, -0.8499, 2.91, -1.101, -2.549, -0.9976, -2.739, -1.282, -2.59, -1.371, -2.41, -1.101, 2.326, -5.873, 2.591, -5.656, 2.474, -5.527, 2.223, -5.734, -0.2614, 0.3738, -0.5969, 0.3071, -0.5546, 0.1385, -0.2359, 0.2019, -2.549, -5.15, -2.332, -5.414, -2.204, -5.298, -2.41, -5.046, 3.698, -2.562, 3.631, -2.227, 3.462, -2.269, 3.526, -2.588, -1.826, -0.2744, -2.091, -0.4913, -1.974, -0.6201, -1.723, -0.414, 0.7614, -6.521, 1.097, -6.455, 1.055, -6.286, 0.7359, -6.349, 0.7614, 0.3738, 0.421, 0.4073, 0.4125, 0.2337, 0.7359, 0.2019, -3.198, -3.585, -3.131, -3.921, -2.962, -3.878, -3.026, -3.56, 3.698, -3.585, 3.731, -3.245, 3.558, -3.236, 3.526, -3.56, 2.832, -0.7332, 2.591, -0.4913, 2.474, -0.6201, 2.704, -0.8499, -0.2614, -6.521, 0.07898, -6.555, 0.08751, -6.381, -0.2359, -6.349, 2.591, -5.656, 2.832, -5.414, 2.704, -5.298, 2.474, -5.527, -3.198, -2.562, -3.231, -2.903, -3.058, -2.911, -3.026, -2.588, -2.332, -5.414, -2.091, -5.656, -1.974, -5.527, -2.204, -5.298, 2.042, -0.08434, 1.74, 0.07689, 1.666, -0.08022, 1.952, -0.2334, -2.091, -0.4913, -2.332, -0.7332, -2.204, -0.8499, -1.974, -0.6201, 3.239, -4.866, 3.401, -4.564, 3.244, -4.49, 3.09, -4.776, -1.459, 1.987, -1.606, 1.767, 0.6985, 0.3862, 2.299, -1.772, 2.503, -1.605, 0.6985, 0.3862, 2.299, 2.544, 2.08, 2.691, 0.6985, 0.3862, -1.459, -1.214, -1.292, -1.418, 0.6985, 0.3862, 3.356, 0.7805, 3.305, 1.039, 0.6985, 0.3862, -0.902, 2.544, -1.106, 2.377, 0.6985, 0.3862, 1.093, -2.271, 1.351, -2.22, 0.6985, 0.3862, 2.857, 1.987, 2.689, 2.191, 0.6985, 0.3862, -1.959, -0.008014, -1.908, -0.2666, 0.6985, 0.3862, 3.356, -0.008001, 3.382, 0.2544, 0.6985, 0.3862, 0.3043, 3.044, 0.04571, 2.992, 0.6985, 0.3862, 0.3043, -2.271, 0.5667, -2.297, 0.6985, 0.3862, 2.503, -1.605, 2.689, -1.418, 0.6985, 0.3862, -1.959, 0.7804, -1.985, 0.518, 0.6985, 0.3862, -1.292, -1.418, -1.106, -1.605, 0.6985, 0.3862, 1.093, 3.044, 0.8304, 3.07, 0.6985, 0.3862, -1.106, 2.377, -1.292, 2.191, 0.6985, 0.3862, 3.003, -0.995, 3.127, -0.7625, 0.6985, 0.3862, 2.689, 2.191, 2.503, 2.377, 0.6985, 0.3862, -0.6827, -1.918, -0.4502, -2.043, 0.6985, 0.3862, 3.382, 0.2544, 3.382, 0.5181, 0.6985, 0.3862, -1.606, 1.767, -1.73, 1.535, 0.6985, 0.3862, 1.847, -2.043, 2.08, -1.918, 0.6985, 0.3862, 0.5667, -2.297, 0.8304, -2.297, 0.6985, 0.3862, 2.08, 2.691, 1.847, 2.815, 0.6985, 0.3862, -1.73, -0.7625, -1.606, -0.995, 0.6985, 0.3862, -1.985, 0.518, -1.985, 0.2544, 0.6985, 0.3862, 3.305, 1.039, 3.228, 1.291, 0.6985, 0.3862, -0.4502, 2.815, -0.6827, 2.691, 0.6985, 0.3862, 0.8304, 3.07, 0.5667, 3.07, 0.6985, 0.3862, 1.351, -2.22, 1.604, -2.143, 0.6985, 0.3862, 3.127, 1.535, 3.003, 1.767, 0.6985, 0.3862, 3.127, -0.7625, 3.228, -0.5189, 0.6985, 0.3862, -1.908, -0.2666, -1.831, -0.5189, 0.6985, 0.3862, 3.228, -0.5189, 3.305, -0.2666, 0.6985, 0.3862, -0.4502, -2.043, -0.2066, -2.143, 0.6985, 0.3862, 0.04571, 2.992, -0.2066, 2.916, 0.6985, 0.3862, -0.2066, -2.143, 0.04572, -2.22, 0.6985, 0.3862, -1.73, 1.535, -1.831, 1.291, 0.6985, 0.3862, 2.08, -1.918, 2.299, -1.772, 0.6985, 0.3862, -1.831, 1.291, -1.908, 1.039, 0.6985, 0.3862, 1.847, 2.815, 1.604, 2.916, 0.6985, 0.3862, -1.606, -0.995, -1.459, -1.214, 0.6985, 0.3862, 1.604, 2.916, 1.351, 2.992, 0.6985, 0.3862, 3.228, 1.291, 3.127, 1.535, 0.6985, 0.3862, -0.6827, 2.691, -0.902, 2.544, 0.6985, 0.3862, 2.689, -1.418, 2.857, -1.214, 0.6985, 0.3862, 1.604, -2.143, 1.847, -2.043, 0.6985, 0.3862, 3.003, 1.767, 2.857, 1.987, 0.6985, 0.3862, -1.106, -1.605, -0.9019, -1.772, 0.6985, 0.3862, -1.831, -0.5189, -1.73, -0.7625, 0.6985, 0.3862, 3.305, -0.2666, 3.356, -0.008001, 0.6985, 0.3862, -1.292, 2.191, -1.459, 1.987, 0.6985, 0.3862, -0.2066, 2.916, -0.4502, 2.815, 0.6985, 0.3862, 0.04572, -2.22, 0.3043, -2.271, 0.6985, 0.3862, 2.503, 2.377, 2.299, 2.544, 0.6985, 0.3862, -1.908, 1.039, -1.959, 0.7804, 0.6985, 0.3862, 3.382, 0.5181, 3.356, 0.7805, 0.6985, 0.3862, 1.351, 2.992, 1.093, 3.044, 0.6985, 0.3862, 0.8304, -2.297, 1.093, -2.271, 0.6985, 0.3862, 2.857, -1.214, 3.003, -0.995, 0.6985, 0.3862, -1.985, 0.2544, -1.959, -0.008014, 0.6985, 0.3862, -0.9019, -1.772, -0.6827, -1.918, 0.6985, 0.3862, 0.5667, 3.07, 0.3043, 3.044, 0.6985, 0.3862, -0.9302, 0.4225, -0.7531, 0.5532, -0.9322, 0.5603, -0.9322, 0.5603, -0.7531, 0.5532, -0.9165, 0.7006, -1.314, 0.493, -1.622, 0.772, -1.65, 0.5094, -1.648, 0.2454, -1.314, 0.493, -1.65, 0.5094, -1.31, 0.2289, -0.9793, 0.4765, -1.314, 0.493, -1.314, 0.493, -0.9793, 0.4765, -1.284, 0.7554, -0.9715, 0.2124, -0.6445, 0.4601, -0.9793, 0.4765, -0.6445, 0.4601, -0.9457, 0.7386, -0.9793, 0.4765, -0.6316, 0.196, -0.3103, 0.4436, -0.6445, 0.4601, -0.6445, 0.4601, -0.3103, 0.4436, -0.6057, 0.7215, -0.2887, 0.1798, 0.02242, 0.4273, -0.3103, 0.4436, 0.02242, 0.4273, -0.2629, 0.704, -0.3103, 0.4436, 0.0614, 0.1645, 0.3494, 0.4112, 0.02242, 0.4273, 0.02242, 0.4273, 0.3494, 0.4112, 0.08696, 0.6849, 0.4192, 1.911, 0.5499, 1.734, 0.5474, 1.926, 0.5474, 1.926, 0.5499, 1.734, 0.6973, 1.898, 1.081, 2.718, 0.8179, 2.746, 0.8014, 2.411, 0.5538, 2.744, 0.8014, 2.411, 0.8179, 2.746, 0.5373, 2.406, 0.785, 2.076, 0.8014, 2.411, 1.064, 2.38, 0.8014, 2.411, 0.785, 2.076, 1.047, 2.042, 0.785, 2.076, 0.7685, 1.741, 0.5209, 2.068, 0.7685, 1.741, 0.785, 2.076, 0.5045, 1.728, 0.7521, 1.407, 0.7685, 1.741, 1.03, 1.702, 0.7685, 1.741, 0.7521, 1.407, 1.013, 1.359, 0.7521, 1.407, 0.7358, 1.074, 0.4883, 1.385, 0.7358, 1.074, 0.7521, 1.407, 0.473, 1.035, 0.7197, 0.7469, 0.7358, 1.074, 0.9934, 1.009, 0.7358, 1.074, 0.7197, 0.7469, 1.382, 0.3605, 1.343, 0.6232, 1.055, 0.3765, 1.382, 0.3605, 1.715, 0.3441, 1.693, 0.6079, 1.668, 0.08372, 1.715, 0.3441, 1.382, 0.3605, 1.318, 0.1028, 1.382, 0.3605, 1.055, 0.3765, 2.01, 0.06622, 2.049, 0.3277, 1.715, 0.3441, 2.049, 0.3277, 2.036, 0.5918, 1.715, 0.3441, 2.35, 0.04921, 2.384, 0.3113, 2.049, 0.3277, 2.049, 0.3277, 2.384, 0.3113, 2.376, 0.5754, 2.689, 0.03242, 2.719, 0.2948, 2.384, 0.3113, 2.719, 0.2948, 2.715, 0.5589, 2.384, 0.3113, 3.027, 0.01573, 3.054, 0.2783, 2.719, 0.2948, 2.719, 0.2948, 3.054, 0.2783, 3.052, 0.5424, 1.908, 0.5619, 1.731, 0.4312, 1.915, 0.4366, 1.894, 0.2837, 1.915, 0.4366, 1.731, 0.4312, 0.9317, -0.2471, 0.685, 0.04089, 0.669, -0.2861, 0.4113, -0.2215, 0.669, -0.2861, 0.685, 0.04089, 0.3922, -0.5714, 0.6526, -0.6188, 0.669, -0.2861, 0.9164, -0.5972, 0.669, -0.2861, 0.6526, -0.6188, 0.3747, -0.9142, 0.6362, -0.953, 0.6526, -0.6188, 0.9002, -0.94, 0.6526, -0.6188, 0.6362, -0.953, 0.3577, -1.254, 0.6197, -1.288, 0.6362, -0.953, 0.8838, -1.28, 0.6362, -0.953, 0.6197, -1.288, 0.3409, -1.593, 0.6033, -1.623, 0.6197, -1.288, 0.8674, -1.619, 0.6197, -1.288, 0.6033, -1.623, 0.3242, -1.93, 0.5868, -1.958, 0.6033, -1.623, 0.8509, -1.956, 0.6033, -1.623, 0.5868, -1.958, 0.5586, -0.9269, 0.4279, -0.7498, 0.5967, -2.321, 0.2804, -0.9132, 0.5967, -2.321, 0.4279, -0.7498, 0.4405, 0.1565, 0.685, 0.04089, 0.7024, 0.3939, 0.9397, 0.132, 0.7024, 0.3939, 0.685, 0.04089, 0.7024, 0.3939, 1.055, 0.3765, 0.9642, 0.6312, 0.9397, 0.132, 1.055, 0.3765, 0.7024, 0.3939, 0.4405, 0.1565, 0.7024, 0.3939, 0.3494, 0.4112, 0.7024, 0.3939, 0.465, 0.6557, 0.3494, 0.4112])
me_plane.materials.append(mat_material_002)
me_plane.update()

# ---- objects
ob_plane = bpy.data.objects.new('Plane', me_plane)

# ---- transforms, parenting, visibility, modifiers, constraints
ob_plane.location = (0.0, 0.0, 0.0)

# ---- collection membership
col_collection.objects.link(ob_plane)

# ---- scene / render settings (as saved in the file)
scene.frame_start = 1; scene.frame_end = 250; scene.frame_set(1)
scene.render.engine = 'BLENDER_EEVEE_NEXT'
scene.cycles.sampling_pattern = 'TABULATED_SOBOL'
scene.cycles.use_light_tree = False
scene.view_settings.view_transform = 'Filmic'
bpy.context.view_layer.update()

# ---- added for rendering (the .blend has no active camera and no usable light): camera, sun
cam_auto = bpy.data.cameras.new('AutoCamera')
cam_auto.lens = 50.0
cam_auto.sensor_width = 36.0
cam_auto.clip_end = 1000.0
ob_auto_camera = bpy.data.objects.new('AutoCamera', cam_auto)
scene.collection.objects.link(ob_auto_camera)
ob_auto_camera.location = (25.2809, -30.3371, 20.5199)
ob_auto_camera.rotation_euler = (1.09748, -7.21219e-08, 0.694738)
scene.camera = ob_auto_camera
light_auto_sun = bpy.data.lights.new('AutoSun', 'SUN')
light_auto_sun.energy = 3.0
light_auto_sun.angle = 0.0523599
ob_auto_sun = bpy.data.objects.new('AutoSun', light_auto_sun)
scene.collection.objects.link(ob_auto_sun)
ob_auto_sun.rotation_euler = (0.872665, 0.174533, 0.523599)
bpy.context.view_layer.update()
